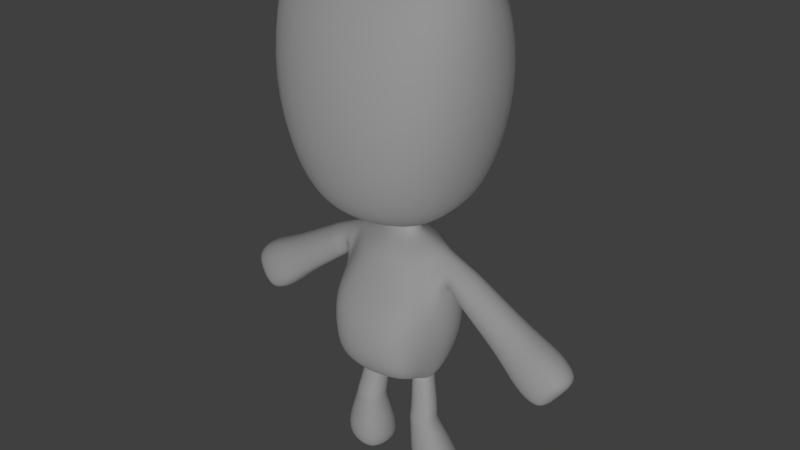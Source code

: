 # Source: chr_gameEngineAnim3.blend  (saved by Blender 2.68.0; exported with 4.5.12 LTS)
import bpy
from mathutils import Matrix  # noqa: F401  (used for matrix-valued properties, if any)

bpy.ops.wm.read_factory_settings(use_empty=True)
scene = bpy.context.scene
scene.name = 'Scene'

# ---- collections
col_collection_1 = bpy.data.collections.new('Collection 1'); scene.collection.children.link(col_collection_1)

# ---- materials (node trees are filled in below, after node groups)
mat_material = bpy.data.materials.new('Material')
mat_material.alpha_threshold = 0.0
mat_material.use_transparent_shadow = False
mat_material.roughness = 0.5
mat_material.line_color = (0.0, 0.0, 0.0, 1.0)

# ---- material node trees

# ---- world
world_world = bpy.data.worlds.new('World'); scene.world = world_world
world_world.color = (0.05088, 0.05088, 0.05088)
world_world.use_sun_shadow = False
world_world.sun_shadow_jitter_overblur = 0.0
world_world.cycles.sampling_method = 'MANUAL'
world_world.cycles.sample_map_resolution = 256

# ---- lights
light_sun = bpy.data.lights.new('Sun', 'SUN')
light_sun.transmission_factor = 0.0
light_sun.angle = 0.1993
light_sun.energy = 1.0
light_sun.shadow_buffer_clip_start = 0.5
light_sun.shadow_soft_size = 0.1
light_sun.shadow_cascade_max_distance = 1000.0
light_sun.cycles.use_multiple_importance_sampling = False

# ---- meshes
me_cube = bpy.data.meshes.new('Cube')
me_cube.from_pydata([(0.404, 0.3604, 1.438), (0.4285, -0.522, 1.397), (0.3265, 0.2107, 2.611), (0.3597, -0.2957, 2.509), (0.4398, 0.1083, 1.275), (0.4549, -0.05519, 1.268), (0.4349, -0.206, 1.265), (0.2649, 0.4176, 1.365), (0.4616, 0.3604, 1.784), (0.5015, 0.2661, 2.128), (0.4111, 0.3137, 2.366), (0.2806, -0.5837, 1.344), (0.4817, -0.5502, 1.738), (0.4793, -0.5552, 2.077), (0.4332, -0.3871, 2.287), (0.4155, 0.1369, 2.672), (0.4642, -0.02219, 2.715), (0.4288, -0.1936, 2.637), (0.2379, 0.268, 2.664), (0.2622, -0.3574, 2.562), (0.2739, 0.1319, 1.221), (0.285, -0.1965, 1.217), (0.2427, 0.1369, 2.726), (0.2915, -0.02219, 2.768), (0.256, -0.1936, 2.69), (0.5412, 0.502, 3.154), (0.5856, 0.1845, 1.743), (0.6343, -0.02219, 1.743), (0.5989, -0.2465, 1.743), (0.5856, 0.1845, 2.128), (0.6343, -0.02219, 2.128), (0.5989, -0.2465, 2.128), (0.4934, 0.2288, 2.363), (0.5843, -0.02277, 2.649), (0.5098, -0.2506, 2.3), (0.2729, -0.7074, 1.71), (0.2782, -0.6416, 2.07), (0.2782, -0.4488, 2.352), (0.2649, 0.3709, 2.431), (0.2649, 0.3233, 2.046), (0.2649, 0.4397, 1.703), (0.1387, 0.06729, 2.923), (0.1638, -0.01562, 2.938), (0.1456, -0.104, 2.909), (0.6652, 0.6694, 3.504), (0.3464, 0.2168, 2.997), (0.4188, -0.02257, 3.035), (0.3662, -0.2754, 2.939), (0.9083, 0.6801, 4.229), (0.7374, -0.02943, 3.167), (0.5994, -0.5658, 3.081), (0.9267, 0.4863, 5.059), (1.014, -0.05807, 3.588), (0.7319, -0.8065, 3.375), (0.7847, 0.1212, 5.536), (1.206, -0.1306, 4.348), (0.9217, -0.9505, 4.009), (1.172, -0.2101, 5.175), (0.9305, -0.8872, 4.888), (0.553, 0.06566, 2.631), (0.8984, -0.2546, 5.597), (0.8157, -0.6517, 5.446), (0.1374, 0.0614, 2.772), (0.147, -0.1174, 2.753), (0.1726, -0.02472, 2.795), (0.4868, 0.08438, 2.653), (0.5221, -0.02243, 2.679), (0.4935, -0.1375, 2.629), (0.5668, 0.1163, 2.278), (0.5994, -0.02243, 2.275), (0.5757, -0.173, 2.277), (0.5459, 0.1996, 2.481), (0.6969, -0.02369, 2.599), (0.573, -0.2286, 2.458), (0.5562, -0.118, 2.61), (0.584, 0.0921, 2.315), (0.6105, -0.02277, 2.31), (0.5913, -0.1474, 2.314), (0.5864, 0.1754, 2.494), (0.8973, -0.02827, 2.503), (0.608, -0.2091, 2.48), (0.6674, 0.0505, 2.593), (0.6648, -0.1036, 2.575), (0.6137, 0.07269, 2.332), (0.6336, -0.02369, 2.321), (0.6191, -0.1283, 2.329), (0.6553, 0.156, 2.488), (0.8973, -0.02827, 2.503), (0.6662, -0.1947, 2.483), (0.8617, 0.05922, 2.505), (0.8534, -0.1225, 2.486), (0.7209, 0.08539, 2.225), (0.7401, -0.02827, 2.206), (0.7261, -0.1516, 2.22), (0.8007, 0.1687, 2.392), (1.454, -0.03358, 2.187), (0.7993, -0.2136, 2.386), (0.8617, 0.05922, 2.505), (0.8534, -0.1225, 2.486), (0.7209, 0.08539, 2.225), (0.7401, -0.02827, 2.206), (0.7261, -0.1516, 2.22), (0.8007, 0.1687, 2.392), (1.875, -0.04032, 1.989), (0.7993, -0.2136, 2.386), (1.41, 0.07602, 2.195), (1.396, -0.1515, 2.175), (1.18, 0.107, 1.877), (1.2, -0.03546, 1.851), (1.185, -0.1896, 1.872), (1.299, 0.1911, 2.063), (2.031, -0.04401, 1.82), (1.284, -0.2436, 2.056), (1.817, 0.1051, 2.0), (1.798, -0.1968, 1.973), (1.512, 0.1462, 1.577), (1.539, -0.04282, 1.543), (1.519, -0.2474, 1.57), (1.661, 0.2306, 1.812), (1.634, -0.2892, 1.792), (1.983, 0.07717, 1.829), (1.967, -0.1744, 1.807), (1.728, 0.1114, 1.477), (1.75, -0.04609, 1.448), (1.734, -0.2165, 1.471), (1.857, 0.1956, 1.679), (1.854, -0.04514, 1.612), (1.838, -0.2666, 1.667), (1.147, 0.06796, 2.344), (1.051, -0.2292, 2.214), (1.136, -0.1376, 2.324), (1.187, -0.03103, 2.339), (0.9794, -0.03201, 2.021), (0.9649, -0.1714, 2.039), (0.9598, 0.09661, 2.044), (1.06, 0.1804, 2.221), (0.3841, 0.03423, 1.237), (0.4141, -0.06082, 1.237), (0.3884, -0.1454, 1.225), (0.2899, 0.08708, 1.204), (0.2055, -0.1565, 1.193), (0.1797, 0.06456, 1.204), (0.3047, -0.03629, 1.118), (0.1528, -0.06212, 1.205), (0.2963, -0.1771, 1.201), (1.346, 0.1266, 1.727), (1.369, -0.03914, 1.697), (1.352, -0.2185, 1.721), (1.459, -0.2664, 1.924), (1.48, 0.2109, 1.937), (1.614, 0.09057, 2.098), (1.597, -0.1742, 2.074), (1.664, -0.03695, 2.088), (0.3876, 0.01374, 1.176), (0.4184, -0.07099, 1.193), (0.3953, -0.1525, 1.198), (0.2992, 0.05266, 1.138), (0.2155, -0.1698, 1.169), (0.1963, 0.03348, 1.141), (0.3047, -0.03629, 1.118), (0.1666, -0.07871, 1.163), (0.3047, -0.188, 1.181), (0.4555, -0.006976, 0.8527), (0.4938, -0.1096, 0.8516), (0.4663, -0.208, 0.8401), (0.3497, 0.04396, 0.8194), (0.2475, -0.2227, 0.8016), (0.2274, 0.0218, 0.8178), (0.658, 0.1654, 0.2214), (0.1891, -0.1125, 0.8143), (0.356, -0.2472, 0.8123), (0.4858, -0.007243, 0.686), (0.5273, -0.121, 0.6881), (0.4972, -0.229, 0.6766), (0.3689, 0.05144, 0.6452), (0.2582, -0.245, 0.6347), (0.2339, 0.02586, 0.6454), (0.6149, 0.1465, 0.01151), (0.194, -0.1243, 0.6473), (0.3768, -0.2717, 0.6465), (0.7325, -0.03601, 0.2244), (0.6797, -0.2271, 0.2024), (0.4513, 0.2748, 0.1458), (0.2533, -0.2549, 0.1267), (0.2118, 0.227, 0.1477), (0.1398, -0.043, 0.1528), (0.465, -0.3024, 0.1474), (0.6647, 0.01157, 0.01365), (0.6292, -0.1172, -0.0002729), (0.4765, 0.2155, -0.03636), (0.3443, -0.1364, -0.05034), (0.3166, 0.1855, -0.03643), (0.4816, 0.01875, -0.04165), (0.2681, 0.007724, -0.0349), (0.4857, -0.1683, -0.03639), (0.3603, -0.2795, 0.7322), (0.1895, -0.1421, 0.733), (0.2268, -0.002647, 0.732), (0.3527, 0.02095, 0.7325), (0.2496, -0.2547, 0.7212), (0.5008, -0.1393, 0.7715), (0.4727, -0.2397, 0.7605), (0.4619, -0.03333, 0.7699), (0.1611, -0.07033, 1.184), (0.1903, 0.04655, 1.173), (0.2944, 0.06673, 1.172), (0.3842, 0.02244, 1.206), (0.4151, -0.06586, 1.214), (0.2109, -0.1627, 1.181), (0.3915, -0.1486, 1.211), (0.3005, -0.1822, 1.191), (-0.404, 0.3604, 1.438), (-0.4285, -0.522, 1.397), (-0.3265, 0.2107, 2.611), (-0.3597, -0.2957, 2.509), (-0.4398, 0.1083, 1.275), (-0.4549, -0.05519, 1.268), (-0.4349, -0.206, 1.265), (-0.2649, 0.4176, 1.365), (0.0, 0.4661, 1.365), (-0.4616, 0.3604, 1.784), (-0.5015, 0.2661, 2.128), (-0.4111, 0.3137, 2.366), (-0.2806, -0.5837, 1.344), (0.0, -0.6145, 1.325), (-0.4817, -0.5502, 1.738), (-0.4793, -0.5552, 2.077), (-0.4332, -0.3871, 2.287), (-0.4155, 0.1369, 2.672), (-0.4642, -0.02219, 2.715), (-0.4288, -0.1936, 2.637), (-0.2379, 0.268, 2.664), (0.0, 0.3165, 2.711), (-0.2622, -0.3574, 2.562), (0.0, -0.3882, 2.609), (-0.2739, 0.1319, 1.221), (0.0, 0.1825, 1.219), (0.0, -0.05314, 1.222), (-0.285, -0.1965, 1.217), (0.0, -0.2533, 1.215), (-0.2427, 0.1369, 2.726), (-0.2915, -0.02219, 2.768), (-0.256, -0.1936, 2.69), (0.0, 0.1854, 2.773), (-0.5412, 0.502, 3.154), (0.0, -0.2245, 2.737), (-0.5856, 0.1845, 1.743), (-0.6343, -0.02219, 1.743), (-0.5989, -0.2465, 1.743), (-0.5856, 0.1845, 2.128), (-0.6343, -0.02219, 2.128), (-0.5989, -0.2465, 2.128), (-0.4934, 0.2288, 2.363), (-0.5843, -0.02277, 2.649), (-0.5098, -0.2506, 2.3), (-0.2729, -0.7074, 1.71), (0.0, -0.7382, 1.71), (-0.2782, -0.6416, 2.07), (0.0, -0.6724, 2.07), (-0.2782, -0.4488, 2.352), (0.0, -0.4796, 2.352), (-0.2649, 0.3709, 2.431), (0.0, 0.4194, 2.431), (-0.2649, 0.3233, 2.046), (0.0, 0.3718, 2.046), (-0.2649, 0.4397, 1.703), (0.0, 0.4881, 1.703), (-0.1387, 0.06729, 2.923), (-0.1638, -0.01562, 2.938), (-0.1456, -0.104, 2.909), (0.0, 0.09185, 2.944), (-0.6652, 0.6694, 3.504), (0.0, -0.12, 2.927), (-0.3464, 0.2168, 2.997), (-0.4188, -0.02257, 3.035), (-0.3662, -0.2754, 2.939), (0.0, 0.3163, 3.033), (-0.9083, 0.6801, 4.229), (0.0, -0.3234, 2.99), (-0.7374, -0.02943, 3.167), (-0.5994, -0.5658, 3.081), (0.0, 0.646, 3.212), (-0.9267, 0.4863, 5.059), (0.0, -0.7067, 3.015), (-1.014, -0.05807, 3.588), (-0.7319, -0.8065, 3.375), (0.0, 0.8666, 3.603), (-0.7847, 0.1212, 5.536), (0.0, -0.993, 3.254), (-1.206, -0.1306, 4.348), (-0.9217, -0.9505, 4.009), (0.0, 0.9669, 4.438), (0.0, -1.204, 4.087), (-1.172, -0.2101, 5.175), (-0.9305, -0.8872, 4.888), (0.0, 0.704, 5.31), (-0.553, 0.06566, 2.631), (0.0, -1.126, 5.049), (-0.8984, -0.2546, 5.597), (-0.8157, -0.6517, 5.446), (0.0, 0.2203, 5.692), (0.0, -0.2691, 5.749), (0.0, -0.7385, 5.596), (-0.1374, 0.0614, 2.772), (-0.147, -0.1174, 2.753), (0.0, -0.134, 2.778), (-0.1726, -0.02472, 2.795), (0.0, 0.1316, 2.798), (-0.4868, 0.08438, 2.653), (-0.5221, -0.02243, 2.679), (-0.4935, -0.1375, 2.629), (-0.5668, 0.1163, 2.278), (-0.5994, -0.02243, 2.275), (-0.5757, -0.173, 2.277), (-0.5459, 0.1996, 2.481), (-0.6969, -0.02369, 2.599), (-0.573, -0.2286, 2.458), (-0.5562, -0.118, 2.61), (-0.584, 0.0921, 2.315), (-0.6105, -0.02277, 2.31), (-0.5913, -0.1474, 2.314), (-0.5864, 0.1754, 2.494), (-0.8973, -0.02827, 2.503), (-0.608, -0.2091, 2.48), (-0.6674, 0.0505, 2.593), (-0.6648, -0.1036, 2.575), (-0.6137, 0.07269, 2.332), (-0.6336, -0.02369, 2.321), (-0.6191, -0.1283, 2.329), (-0.6553, 0.156, 2.488), (-0.8973, -0.02827, 2.503), (-0.6662, -0.1947, 2.483), (-0.8617, 0.05922, 2.505), (-0.8534, -0.1225, 2.486), (-0.7209, 0.08539, 2.225), (-0.7401, -0.02827, 2.206), (-0.7261, -0.1516, 2.22), (-0.8007, 0.1687, 2.392), (-1.454, -0.03358, 2.187), (-0.7993, -0.2136, 2.386), (-0.8617, 0.05922, 2.505), (-0.8534, -0.1225, 2.486), (-0.7209, 0.08539, 2.225), (-0.7401, -0.02827, 2.206), (-0.7261, -0.1516, 2.22), (-0.8007, 0.1687, 2.392), (-1.875, -0.04032, 1.989), (-0.7993, -0.2136, 2.386), (-1.41, 0.07602, 2.195), (-1.396, -0.1515, 2.175), (-1.18, 0.107, 1.877), (-1.2, -0.03546, 1.851), (-1.185, -0.1896, 1.872), (-1.299, 0.1911, 2.063), (-2.031, -0.04401, 1.82), (-1.284, -0.2436, 2.056), (-1.817, 0.1051, 2.0), (-1.798, -0.1968, 1.973), (-1.512, 0.1462, 1.577), (-1.539, -0.04282, 1.543), (-1.519, -0.2474, 1.57), (-1.661, 0.2306, 1.812), (-1.634, -0.2892, 1.792), (-1.983, 0.07717, 1.829), (-1.967, -0.1744, 1.807), (-1.728, 0.1114, 1.477), (-1.75, -0.04609, 1.448), (-1.734, -0.2165, 1.471), (-1.857, 0.1956, 1.679), (-1.854, -0.04514, 1.612), (-1.838, -0.2666, 1.667), (-1.147, 0.06796, 2.344), (-1.051, -0.2292, 2.214), (-1.136, -0.1376, 2.324), (-1.187, -0.03103, 2.339), (-0.9794, -0.03201, 2.021), (-0.9649, -0.1714, 2.039), (-0.9598, 0.09661, 2.044), (-1.06, 0.1804, 2.221), (-0.3841, 0.03423, 1.237), (-0.4141, -0.06082, 1.237), (-0.3884, -0.1454, 1.225), (-0.2899, 0.08708, 1.204), (-0.2055, -0.1565, 1.193), (-0.1797, 0.06456, 1.204), (-0.3047, -0.03629, 1.118), (-0.1528, -0.06212, 1.205), (-0.2963, -0.1771, 1.201), (-1.346, 0.1266, 1.727), (-1.369, -0.03914, 1.697), (-1.352, -0.2185, 1.721), (-1.459, -0.2664, 1.924), (-1.48, 0.2109, 1.937), (-1.614, 0.09057, 2.098), (-1.597, -0.1742, 2.074), (-1.664, -0.03695, 2.088), (-0.3876, 0.01374, 1.176), (-0.4184, -0.07099, 1.193), (-0.3953, -0.1525, 1.198), (-0.2992, 0.05266, 1.138), (-0.2155, -0.1698, 1.169), (-0.1963, 0.03348, 1.141), (-0.3047, -0.03629, 1.118), (-0.1666, -0.07871, 1.163), (-0.3047, -0.188, 1.181), (-0.4555, -0.006976, 0.8527), (-0.4938, -0.1096, 0.8516), (-0.4663, -0.208, 0.8401), (-0.3497, 0.04396, 0.8194), (-0.2475, -0.2227, 0.8016), (-0.2274, 0.0218, 0.8178), (-0.658, 0.1654, 0.2214), (-0.1891, -0.1125, 0.8143), (-0.356, -0.2472, 0.8123), (-0.4858, -0.007243, 0.686), (-0.5273, -0.121, 0.6881), (-0.4972, -0.229, 0.6766), (-0.3689, 0.05144, 0.6452), (-0.2582, -0.245, 0.6347), (-0.2339, 0.02586, 0.6454), (-0.6149, 0.1465, 0.01151), (-0.194, -0.1243, 0.6473), (-0.3768, -0.2717, 0.6465), (-0.7325, -0.03601, 0.2244), (-0.6797, -0.2271, 0.2024), (-0.4513, 0.2748, 0.1458), (-0.2533, -0.2549, 0.1267), (-0.2118, 0.227, 0.1477), (-0.1398, -0.043, 0.1528), (-0.465, -0.3024, 0.1474), (-0.6647, 0.01157, 0.01365), (-0.6292, -0.1172, -0.0002729), (-0.4765, 0.2155, -0.03636), (-0.3443, -0.1364, -0.05034), (-0.3166, 0.1855, -0.03643), (-0.4816, 0.01875, -0.04165), (-0.2681, 0.007724, -0.0349), (-0.4857, -0.1683, -0.03639), (-0.3603, -0.2795, 0.7322), (-0.1895, -0.1421, 0.733), (-0.2268, -0.002647, 0.732), (-0.3527, 0.02095, 0.7325), (-0.2496, -0.2547, 0.7212), (-0.5008, -0.1393, 0.7715), (-0.4727, -0.2397, 0.7605), (-0.4619, -0.03333, 0.7699), (-0.1611, -0.07033, 1.184), (-0.1903, 0.04655, 1.173), (-0.2944, 0.06673, 1.172), (-0.3842, 0.02244, 1.206), (-0.4151, -0.06586, 1.214), (-0.2109, -0.1627, 1.181), (-0.3915, -0.1486, 1.211), (-0.3005, -0.1822, 1.191)], [(159, 142), (402, 385)], [(34, 17, 3, 14), (0, 4, 20, 7), (7, 20, 236, 219), (140, 144, 21, 239), (237, 236, 141, 143), (138, 137, 5, 6), (20, 4, 136, 139), (6, 1, 11, 21), (21, 11, 224, 239), (17, 24, 19, 3), (24, 245, 234, 19), (2, 18, 22, 15), (15, 22, 23, 16), (16, 23, 24, 17), (18, 232, 243, 22), (64, 62, 41, 42), (305, 63, 43, 272), (6, 28, 12, 1), (28, 31, 13, 12), (31, 34, 14, 13), (0, 8, 26, 4), (4, 26, 27, 5), (5, 27, 28, 6), (8, 9, 29, 26), (26, 29, 30, 27), (27, 30, 31, 28), (9, 10, 32, 29), (31, 30, 69, 70), (65, 71, 32, 15), (10, 2, 15, 32), (71, 68, 29, 32), (67, 66, 16, 17), (1, 12, 35, 11), (11, 35, 256, 224), (12, 13, 36, 35), (35, 36, 258, 256), (13, 14, 37, 36), (36, 37, 260, 258), (14, 3, 19, 37), (37, 19, 234, 260), (2, 10, 38, 18), (18, 38, 262, 232), (10, 9, 39, 38), (38, 39, 264, 262), (9, 8, 40, 39), (39, 40, 266, 264), (8, 0, 7, 40), (40, 7, 219, 266), (276, 45, 41, 270), (43, 42, 46, 47), (307, 62, 22, 243), (63, 64, 42, 43), (47, 46, 49, 50), (278, 47, 50, 283), (42, 41, 45, 46), (272, 43, 47, 278), (50, 49, 52, 53), (283, 50, 53, 288), (281, 25, 45, 276), (46, 45, 25, 49), (291, 48, 44, 286), (53, 52, 55, 56), (49, 25, 44, 52), (286, 44, 25, 281), (56, 55, 57, 58), (292, 56, 58, 297), (288, 53, 56, 292), (52, 44, 48, 55), (297, 58, 61, 302), (300, 54, 51, 295), (295, 51, 48, 291), (55, 48, 51, 57), (54, 300, 301, 60), (60, 301, 302, 61), (57, 51, 54, 60), (58, 57, 60, 61), (23, 22, 62, 64), (245, 24, 63, 305), (270, 41, 62, 307), (24, 23, 64, 63), (59, 78, 71, 65), (78, 75, 68, 71), (70, 69, 76, 77), (33, 59, 65, 66), (66, 65, 15, 16), (34, 31, 70, 73), (17, 34, 73, 67), (30, 29, 68, 69), (72, 81, 59, 33), (74, 80, 88, 82), (82, 72, 33, 74), (80, 77, 85, 88), (69, 68, 75, 76), (73, 70, 77, 80), (74, 33, 66, 67), (67, 73, 80, 74), (90, 79, 72, 82), (88, 85, 93, 96), (84, 83, 91, 92), (89, 94, 86, 81), (77, 76, 84, 85), (86, 83, 75, 78), (81, 86, 78, 59), (76, 75, 83, 84), (97, 102, 94, 89), (102, 99, 91, 94), (93, 92, 100, 101), (87, 97, 89, 79), (82, 88, 96, 90), (79, 89, 81, 72), (85, 84, 92, 93), (94, 91, 83, 86), (133, 132, 108, 109), (131, 128, 97, 87), (130, 129, 112, 106), (130, 131, 87, 98), (92, 91, 99, 100), (96, 93, 101, 104), (98, 87, 79, 90), (90, 96, 104, 98), (151, 148, 119, 114), (151, 152, 95, 106), (148, 147, 117, 119), (146, 145, 115, 116), (135, 134, 99, 102), (128, 135, 102, 97), (132, 134, 107, 108), (129, 133, 109, 112), (116, 115, 122, 123), (120, 125, 118, 113), (125, 122, 115, 118), (117, 116, 123, 124), (152, 150, 105, 95), (147, 146, 116, 117), (149, 145, 107, 110), (150, 149, 110, 105), (122, 125, 126, 123), (123, 126, 127, 124), (125, 120, 111, 126), (126, 111, 121, 127), (119, 117, 124, 127), (121, 111, 103, 114), (114, 119, 127, 121), (111, 120, 113, 103), (101, 100, 132, 133), (95, 105, 128, 131), (98, 104, 129, 130), (106, 95, 131, 130), (110, 107, 134, 135), (105, 110, 135, 128), (100, 99, 134, 132), (104, 101, 133, 129), (118, 115, 145, 149), (113, 118, 149, 150), (109, 108, 146, 147), (137, 136, 4, 5), (112, 109, 147, 148), (108, 107, 145, 146), (204, 205, 156, 158), (103, 113, 150, 152), (236, 20, 139, 141), (207, 206, 136, 137), (106, 112, 148, 151), (239, 237, 143, 140), (114, 103, 152, 151), (203, 204, 158, 160), (205, 206, 153, 156), (144, 138, 6, 21), (164, 163, 154, 155), (166, 170, 161, 157), (160, 158, 167, 169), (158, 156, 165, 167), (208, 203, 160, 157), (209, 207, 137, 138), (208, 210, 144, 140), (210, 209, 138, 144), (201, 200, 163, 164), (199, 195, 170, 166), (196, 197, 176, 178), (197, 198, 174, 176), (170, 164, 155, 161), (156, 153, 162, 165), (163, 162, 153, 154), (157, 160, 169, 166), (178, 176, 184, 185), (176, 174, 182, 184), (175, 178, 185, 183), (180, 168, 171, 172), (195, 201, 164, 170), (198, 202, 171, 174), (200, 202, 162, 163), (199, 196, 178, 175), (183, 185, 193, 190), (187, 177, 168, 180), (182, 168, 177, 189), (194, 188, 181, 186), (183, 186, 179, 175), (181, 180, 172, 173), (186, 181, 173, 179), (174, 171, 168, 182), (177, 187, 192, 189), (192, 194, 190, 193), (187, 188, 194, 192), (189, 192, 193, 191), (184, 182, 189, 191), (185, 184, 191, 193), (190, 194, 186, 183), (188, 187, 180, 181), (173, 172, 200, 201), (175, 179, 195, 199), (169, 167, 197, 196), (167, 165, 198, 197), (179, 173, 201, 195), (165, 162, 202, 198), (172, 171, 202, 200), (166, 169, 196, 199), (141, 139, 205, 204), (154, 153, 206, 207), (143, 141, 204, 203), (139, 136, 206, 205), (140, 143, 203, 208), (155, 154, 207, 209), (157, 161, 210, 208), (161, 155, 209, 210), (254, 227, 214, 230), (211, 218, 235, 215), (218, 219, 236, 235), (383, 239, 238, 387), (237, 386, 384, 236), (381, 217, 216, 380), (235, 382, 379, 215), (217, 238, 223, 212), (238, 239, 224, 223), (230, 214, 233, 242), (242, 233, 234, 245), (213, 228, 240, 231), (228, 229, 241, 240), (229, 230, 242, 241), (231, 240, 243, 232), (306, 268, 267, 303), (305, 272, 269, 304), (217, 212, 225, 248), (248, 225, 226, 251), (251, 226, 227, 254), (211, 215, 246, 220), (215, 216, 247, 246), (216, 217, 248, 247), (220, 246, 249, 221), (246, 247, 250, 249), (247, 248, 251, 250), (221, 249, 252, 222), (251, 313, 312, 250), (308, 228, 252, 314), (222, 252, 228, 213), (314, 252, 249, 311), (310, 230, 229, 309), (212, 223, 255, 225), (223, 224, 256, 255), (225, 255, 257, 226), (255, 256, 258, 257), (226, 257, 259, 227), (257, 258, 260, 259), (227, 259, 233, 214), (259, 260, 234, 233), (213, 231, 261, 222), (231, 232, 262, 261), (222, 261, 263, 221), (261, 262, 264, 263), (221, 263, 265, 220), (263, 264, 266, 265), (220, 265, 218, 211), (265, 266, 219, 218), (276, 270, 267, 273), (269, 275, 274, 268), (307, 243, 240, 303), (304, 269, 268, 306), (275, 280, 279, 274), (278, 283, 280, 275), (268, 274, 273, 267), (272, 278, 275, 269), (280, 285, 284, 279), (283, 288, 285, 280), (281, 276, 273, 244), (274, 279, 244, 273), (291, 286, 271, 277), (285, 290, 289, 284), (279, 284, 271, 244), (286, 281, 244, 271), (290, 294, 293, 289), (292, 297, 294, 290), (288, 292, 290, 285), (284, 289, 277, 271), (297, 302, 299, 294), (300, 295, 282, 287), (295, 291, 277, 282), (289, 293, 282, 277), (287, 298, 301, 300), (298, 299, 302, 301), (293, 298, 287, 282), (294, 299, 298, 293), (241, 306, 303, 240), (245, 305, 304, 242), (270, 307, 303, 267), (242, 304, 306, 241), (296, 308, 314, 321), (321, 314, 311, 318), (313, 320, 319, 312), (253, 309, 308, 296), (309, 229, 228, 308), (254, 316, 313, 251), (230, 310, 316, 254), (250, 312, 311, 249), (315, 253, 296, 324), (317, 325, 331, 323), (325, 317, 253, 315), (323, 331, 328, 320), (312, 319, 318, 311), (316, 323, 320, 313), (317, 310, 309, 253), (310, 317, 323, 316), (333, 325, 315, 322), (331, 339, 336, 328), (327, 335, 334, 326), (332, 324, 329, 337), (320, 328, 327, 319), (329, 321, 318, 326), (324, 296, 321, 329), (319, 327, 326, 318), (340, 332, 337, 345), (345, 337, 334, 342), (336, 344, 343, 335), (330, 322, 332, 340), (325, 333, 339, 331), (322, 315, 324, 332), (328, 336, 335, 327), (337, 329, 326, 334), (376, 352, 351, 375), (374, 330, 340, 371), (373, 349, 355, 372), (373, 341, 330, 374), (335, 343, 342, 334), (339, 347, 344, 336), (341, 333, 322, 330), (333, 341, 347, 339), (394, 357, 362, 391), (394, 349, 338, 395), (391, 362, 360, 390), (389, 359, 358, 388), (378, 345, 342, 377), (371, 340, 345, 378), (375, 351, 350, 377), (372, 355, 352, 376), (359, 366, 365, 358), (363, 356, 361, 368), (368, 361, 358, 365), (360, 367, 366, 359), (395, 338, 348, 393), (390, 360, 359, 389), (392, 353, 350, 388), (393, 348, 353, 392), (365, 366, 369, 368), (366, 367, 370, 369), (368, 369, 354, 363), (369, 370, 364, 354), (362, 370, 367, 360), (364, 357, 346, 354), (357, 364, 370, 362), (354, 346, 356, 363), (344, 376, 375, 343), (338, 374, 371, 348), (341, 373, 372, 347), (349, 373, 374, 338), (353, 378, 377, 350), (348, 371, 378, 353), (343, 375, 377, 342), (347, 372, 376, 344), (361, 392, 388, 358), (356, 393, 392, 361), (352, 390, 389, 351), (380, 216, 215, 379), (355, 391, 390, 352), (351, 389, 388, 350), (447, 401, 399, 448), (346, 395, 393, 356), (236, 384, 382, 235), (450, 380, 379, 449), (349, 394, 391, 355), (239, 383, 386, 237), (357, 394, 395, 346), (446, 403, 401, 447), (448, 399, 396, 449), (387, 238, 217, 381), (407, 398, 397, 406), (409, 400, 404, 413), (403, 412, 410, 401), (401, 410, 408, 399), (451, 400, 403, 446), (452, 381, 380, 450), (451, 383, 387, 453), (453, 387, 381, 452), (444, 407, 406, 443), (442, 409, 413, 438), (439, 421, 419, 440), (440, 419, 417, 441), (413, 404, 398, 407), (399, 408, 405, 396), (406, 397, 396, 405), (400, 409, 412, 403), (421, 428, 427, 419), (419, 427, 425, 417), (418, 426, 428, 421), (423, 415, 414, 411), (438, 413, 407, 444), (441, 417, 414, 445), (443, 406, 405, 445), (442, 418, 421, 439), (426, 433, 436, 428), (430, 423, 411, 420), (425, 432, 420, 411), (437, 429, 424, 431), (426, 418, 422, 429), (424, 416, 415, 423), (429, 422, 416, 424), (417, 425, 411, 414), (420, 432, 435, 430), (435, 436, 433, 437), (430, 435, 437, 431), (432, 434, 436, 435), (427, 434, 432, 425), (428, 436, 434, 427), (433, 426, 429, 437), (431, 424, 423, 430), (416, 444, 443, 415), (418, 442, 438, 422), (412, 439, 440, 410), (410, 440, 441, 408), (422, 438, 444, 416), (408, 441, 445, 405), (415, 443, 445, 414), (409, 442, 439, 412), (384, 447, 448, 382), (397, 450, 449, 396), (386, 446, 447, 384), (382, 448, 449, 379), (383, 451, 446, 386), (398, 452, 450, 397), (400, 451, 453, 404), (404, 453, 452, 398)])
me_cube.polygons.foreach_set('use_smooth', [True] * 448)
_uv = me_cube.uv_layers.new(name='UVMap')
_uv.uv.foreach_set('vector', [0.8133, 0.05456, 0.8789, 0.065, 0.8502, 0.08319, 0.8086, 0.07929, 0.9106, 0.3571, 0.9415, 0.34, 0.9514, 0.3629, 0.9152, 0.3724, 0.9152, 0.3724, 0.9514, 0.3629, 0.9483, 0.3992, 0.9135, 0.3986, 0.6513, 0.1181, 0.6593, 0.1035, 0.6631, 0.1068, 0.6667, 0.1455, 0.9787, 0.4004, 0.9483, 0.3992, 0.9633, 0.3755, 0.9804, 0.3796, 0.6638, 0.08588, 0.6598, 0.07236, 0.666, 0.06707, 0.6764, 0.08527, 0.9514, 0.3629, 0.9415, 0.34, 0.9552, 0.3395, 0.9588, 0.3584, 0.6764, 0.08527, 0.7093, 0.1043, 0.7078, 0.1185, 0.6631, 0.1068, 0.6631, 0.1068, 0.7078, 0.1185, 0.7075, 0.1437, 0.6667, 0.1455, 0.8789, 0.065, 0.8923, 0.1001, 0.8545, 0.1044, 0.8502, 0.08319, 0.8923, 0.1001, 0.8932, 0.1495, 0.8585, 0.1461, 0.8545, 0.1044, 0.7555, 0.3513, 0.7529, 0.3683, 0.732, 0.3621, 0.743, 0.3348, 0.743, 0.3348, 0.732, 0.3621, 0.7081, 0.3468, 0.7198, 0.3187, 0.9161, 0.04657, 0.9319, 0.08348, 0.8923, 0.1001, 0.8789, 0.065, 0.7529, 0.3683, 0.7501, 0.4018, 0.7289, 0.4027, 0.732, 0.3621, 0.3116, 0.1703, 0.3743, 0.1539, 0.4105, 0.2458, 0.3613, 0.2801, 0.1125, 0.2979, 0.1863, 0.1475, 0.2906, 0.3077, 0.2071, 0.3705, 0.6764, 0.08527, 0.7333, 0.05804, 0.7418, 0.09373, 0.7093, 0.1043, 0.7333, 0.05804, 0.7833, 0.05025, 0.7777, 0.09058, 0.7418, 0.09373, 0.7833, 0.05025, 0.8133, 0.05456, 0.8086, 0.07929, 0.7777, 0.09058, 0.9106, 0.3571, 0.8734, 0.3462, 0.8821, 0.3214, 0.9415, 0.34, 0.9415, 0.34, 0.8821, 0.3214, 0.8891, 0.2948, 0.9527, 0.3213, 0.666, 0.06707, 0.724, 0.03004, 0.7333, 0.05804, 0.6764, 0.08527, 0.8734, 0.3462, 0.8305, 0.3322, 0.8321, 0.3159, 0.8821, 0.3214, 0.8821, 0.3214, 0.8321, 0.3159, 0.8354, 0.2863, 0.8891, 0.2948, 0.724, 0.03004, 0.778, 0.01783, 0.7833, 0.05025, 0.7333, 0.05804, 0.8305, 0.3322, 0.7964, 0.344, 0.7955, 0.3264, 0.8321, 0.3159, 0.7833, 0.05025, 0.778, 0.01783, 0.8012, 0.01445, 0.8058, 0.03755, 0.7414, 0.3202, 0.7767, 0.3162, 0.7955, 0.3264, 0.743, 0.3348, 0.7964, 0.344, 0.7555, 0.3513, 0.743, 0.3348, 0.7955, 0.3264, 0.7767, 0.3162, 0.8103, 0.3059, 0.8321, 0.3159, 0.7955, 0.3264, 0.8828, 0.04781, 0.9081, 0.03331, 0.9161, 0.04657, 0.8789, 0.065, 0.7093, 0.1043, 0.7418, 0.09373, 0.7425, 0.1186, 0.7078, 0.1185, 0.7078, 0.1185, 0.7425, 0.1186, 0.7437, 0.143, 0.7075, 0.1437, 0.7418, 0.09373, 0.7777, 0.09058, 0.7781, 0.1136, 0.7425, 0.1186, 0.7425, 0.1186, 0.7781, 0.1136, 0.7789, 0.143, 0.7437, 0.143, 0.7777, 0.09058, 0.8086, 0.07929, 0.8188, 0.1049, 0.7781, 0.1136, 0.7781, 0.1136, 0.8188, 0.1049, 0.8192, 0.1438, 0.7789, 0.143, 0.8086, 0.07929, 0.8502, 0.08319, 0.8545, 0.1044, 0.8188, 0.1049, 0.8188, 0.1049, 0.8545, 0.1044, 0.8585, 0.1461, 0.8192, 0.1438, 0.7555, 0.3513, 0.7964, 0.344, 0.7878, 0.3658, 0.7529, 0.3683, 0.7529, 0.3683, 0.7878, 0.3658, 0.7889, 0.4004, 0.7501, 0.4018, 0.7964, 0.344, 0.8305, 0.3322, 0.8382, 0.3652, 0.7878, 0.3658, 0.7878, 0.3658, 0.8382, 0.3652, 0.8382, 0.3992, 0.7889, 0.4004, 0.8305, 0.3322, 0.8734, 0.3462, 0.8805, 0.3703, 0.8382, 0.3652, 0.8382, 0.3652, 0.8805, 0.3703, 0.8798, 0.3987, 0.8382, 0.3992, 0.8734, 0.3462, 0.9106, 0.3571, 0.9152, 0.3724, 0.8805, 0.3703, 0.8805, 0.3703, 0.9152, 0.3724, 0.9135, 0.3986, 0.8798, 0.3987, 0.5156, 0.2558, 0.4498, 0.3218, 0.4105, 0.2458, 0.465, 0.2172, 0.2906, 0.3077, 0.3613, 0.2801, 0.3978, 0.3552, 0.3433, 0.3961, 0.7182, 0.4033, 0.7138, 0.3759, 0.732, 0.3621, 0.7289, 0.4027, 0.1863, 0.1475, 0.3116, 0.1703, 0.3613, 0.2801, 0.2906, 0.3077, 0.3433, 0.3961, 0.3978, 0.3552, 0.4322, 0.4128, 0.3709, 0.4542, 0.2554, 0.4245, 0.3433, 0.3961, 0.3709, 0.4542, 0.2982, 0.4816, 0.3613, 0.2801, 0.4105, 0.2458, 0.4498, 0.3218, 0.3978, 0.3552, 0.2071, 0.3705, 0.2906, 0.3077, 0.3433, 0.3961, 0.2554, 0.4245, 0.3709, 0.4542, 0.4322, 0.4128, 0.4627, 0.4703, 0.3877, 0.4942, 0.2982, 0.4816, 0.3709, 0.4542, 0.3877, 0.4942, 0.3245, 0.5192, 0.5883, 0.3078, 0.5047, 0.3699, 0.4498, 0.3218, 0.5156, 0.2558, 0.3978, 0.3552, 0.4498, 0.3218, 0.5047, 0.3699, 0.4322, 0.4128, 0.6832, 0.5141, 0.5578, 0.5063, 0.5395, 0.4181, 0.6432, 0.3825, 0.3877, 0.4942, 0.4627, 0.4703, 0.4883, 0.5415, 0.4191, 0.544, 0.4322, 0.4128, 0.5047, 0.3699, 0.5395, 0.4181, 0.4627, 0.4703, 0.6432, 0.3825, 0.5395, 0.4181, 0.5047, 0.3699, 0.5883, 0.3078, 0.4191, 0.544, 0.4883, 0.5415, 0.5012, 0.6084, 0.4516, 0.6026, 0.3674, 0.5834, 0.4191, 0.544, 0.4516, 0.6026, 0.408, 0.648, 0.3245, 0.5192, 0.3877, 0.4942, 0.4191, 0.544, 0.3674, 0.5834, 0.4627, 0.4703, 0.5395, 0.4181, 0.5578, 0.5063, 0.4883, 0.5415, 0.408, 0.648, 0.4516, 0.6026, 0.4749, 0.642, 0.4416, 0.7044, 0.5815, 0.7401, 0.5337, 0.6477, 0.5565, 0.5922, 0.658, 0.6547, 0.658, 0.6547, 0.5565, 0.5922, 0.5578, 0.5063, 0.6832, 0.5141, 0.4883, 0.5415, 0.5578, 0.5063, 0.5565, 0.5922, 0.5012, 0.6084, 0.5337, 0.6477, 0.5815, 0.7401, 0.4804, 0.7718, 0.5033, 0.6465, 0.5033, 0.6465, 0.4804, 0.7718, 0.4416, 0.7044, 0.4749, 0.642, 0.5012, 0.6084, 0.5565, 0.5922, 0.5337, 0.6477, 0.5033, 0.6465, 0.4516, 0.6026, 0.5012, 0.6084, 0.5033, 0.6465, 0.4749, 0.642, 0.7081, 0.3468, 0.732, 0.3621, 0.7138, 0.3759, 0.7009, 0.3661, 0.8932, 0.1495, 0.8923, 0.1001, 0.9162, 0.1214, 0.9116, 0.1526, 0.465, 0.2172, 0.4105, 0.2458, 0.3743, 0.1539, 0.4533, 0.1475, 0.8923, 0.1001, 0.9319, 0.08348, 0.943, 0.1113, 0.9162, 0.1214, 0.7267, 0.6485, 0.7568, 0.6869, 0.7499, 0.697, 0.7042, 0.6553, 0.7568, 0.6869, 0.7869, 0.7167, 0.783, 0.723, 0.7499, 0.697, 0.7799, 0.5388, 0.7883, 0.5276, 0.7913, 0.5289, 0.7839, 0.5426, 0.7338, 0.6222, 0.7267, 0.6485, 0.7042, 0.6553, 0.7145, 0.6198, 0.7254, 0.3083, 0.7414, 0.3202, 0.743, 0.3348, 0.7198, 0.3187, 0.8133, 0.05456, 0.7833, 0.05025, 0.8058, 0.03755, 0.8419, 0.03947, 0.8789, 0.065, 0.8133, 0.05456, 0.8419, 0.03947, 0.8828, 0.04781, 0.8354, 0.2863, 0.8321, 0.3159, 0.8103, 0.3059, 0.813, 0.285, 0.7648, 0.6237, 0.7592, 0.6421, 0.7267, 0.6485, 0.7338, 0.6222, 0.7358, 0.5948, 0.766, 0.569, 0.7759, 0.5776, 0.7622, 0.6033, 0.7622, 0.6033, 0.7648, 0.6237, 0.7338, 0.6222, 0.7358, 0.5948, 0.766, 0.569, 0.7839, 0.5426, 0.7896, 0.5455, 0.7759, 0.5776, 0.797, 0.7304, 0.783, 0.723, 0.7869, 0.7167, 0.7996, 0.7276, 0.7625, 0.5606, 0.7799, 0.5388, 0.7839, 0.5426, 0.766, 0.569, 0.7358, 0.5948, 0.7338, 0.6222, 0.7145, 0.6198, 0.7211, 0.5863, 0.7211, 0.5863, 0.7625, 0.5606, 0.766, 0.569, 0.7358, 0.5948, 0.805, 0.6046, 0.8103, 0.623, 0.7648, 0.6237, 0.7622, 0.6033, 0.7759, 0.5776, 0.7896, 0.5455, 0.8176, 0.5476, 0.8082, 0.579, 0.8023, 0.7279, 0.7932, 0.7116, 0.8231, 0.7054, 0.8312, 0.7245, 0.8049, 0.6391, 0.8097, 0.6704, 0.7723, 0.6761, 0.7592, 0.6421, 0.7839, 0.5426, 0.7913, 0.5289, 0.7937, 0.5283, 0.7896, 0.5455, 0.7723, 0.6761, 0.7932, 0.7116, 0.7869, 0.7167, 0.7568, 0.6869, 0.7592, 0.6421, 0.7723, 0.6761, 0.7568, 0.6869, 0.7267, 0.6485, 0.7996, 0.7276, 0.7869, 0.7167, 0.7932, 0.7116, 0.8023, 0.7279, 0.8053, 0.6397, 0.8106, 0.6702, 0.8097, 0.6704, 0.8049, 0.6391, 0.8106, 0.6702, 0.8232, 0.7048, 0.8231, 0.7054, 0.8097, 0.6704, 0.8176, 0.5476, 0.8204, 0.5275, 0.8214, 0.5277, 0.8174, 0.548, 0.8101, 0.6228, 0.8053, 0.6397, 0.8049, 0.6391, 0.8103, 0.623, 0.7622, 0.6033, 0.7759, 0.5776, 0.8082, 0.579, 0.805, 0.6046, 0.8103, 0.623, 0.8049, 0.6391, 0.7592, 0.6421, 0.7648, 0.6237, 0.7896, 0.5455, 0.7937, 0.5283, 0.8204, 0.5275, 0.8176, 0.5476, 0.8097, 0.6704, 0.8231, 0.7054, 0.7932, 0.7116, 0.7723, 0.6761, 0.8655, 0.5535, 0.8718, 0.5329, 0.912, 0.544, 0.9029, 0.5625, 0.8628, 0.6203, 0.8587, 0.6343, 0.8053, 0.6397, 0.8101, 0.6228, 0.8576, 0.605, 0.8575, 0.5819, 0.8935, 0.586, 0.8944, 0.6059, 0.8576, 0.605, 0.8628, 0.6203, 0.8101, 0.6228, 0.8055, 0.6044, 0.8312, 0.7245, 0.8231, 0.7054, 0.8232, 0.7048, 0.832, 0.7239, 0.8082, 0.579, 0.8176, 0.5476, 0.8174, 0.548, 0.8087, 0.5791, 0.8055, 0.6044, 0.8101, 0.6228, 0.8103, 0.623, 0.805, 0.6046, 0.805, 0.6046, 0.8082, 0.579, 0.8087, 0.5791, 0.8055, 0.6044, 0.914, 0.6072, 0.9147, 0.5902, 0.9299, 0.5956, 0.9273, 0.6092, 0.914, 0.6072, 0.917, 0.6169, 0.8986, 0.6181, 0.8944, 0.6059, 0.9147, 0.5902, 0.926, 0.5725, 0.941, 0.5833, 0.9299, 0.5956, 0.9482, 0.674, 0.9329, 0.6628, 0.9466, 0.6487, 0.963, 0.6529, 0.862, 0.661, 0.8733, 0.6921, 0.8232, 0.7048, 0.8106, 0.6702, 0.8587, 0.6343, 0.862, 0.661, 0.8106, 0.6702, 0.8053, 0.6397, 0.8842, 0.7106, 0.8733, 0.6921, 0.9108, 0.6769, 0.9239, 0.6923, 0.8575, 0.5819, 0.8655, 0.5535, 0.9029, 0.5625, 0.8935, 0.586, 0.963, 0.6529, 0.9466, 0.6487, 0.9548, 0.6331, 0.9661, 0.6292, 0.9379, 0.6189, 0.9421, 0.6266, 0.9322, 0.6355, 0.9276, 0.6223, 0.9421, 0.6266, 0.9548, 0.6331, 0.9466, 0.6487, 0.9322, 0.6355, 0.941, 0.5833, 0.9557, 0.5751, 0.9626, 0.5972, 0.9509, 0.5957, 0.917, 0.6169, 0.9149, 0.6257, 0.8957, 0.6293, 0.8986, 0.6181, 0.926, 0.5725, 0.9381, 0.5576, 0.9557, 0.5751, 0.941, 0.5833, 0.9186, 0.6434, 0.9329, 0.6628, 0.9108, 0.6769, 0.8984, 0.6513, 0.9149, 0.6257, 0.9186, 0.6434, 0.8984, 0.6513, 0.8957, 0.6293, 0.9548, 0.6331, 0.9421, 0.6266, 0.9525, 0.6144, 0.9661, 0.6292, 0.9626, 0.5972, 0.9525, 0.6144, 0.9415, 0.6037, 0.9509, 0.5957, 0.9421, 0.6266, 0.9379, 0.6189, 0.9396, 0.6153, 0.9525, 0.6144, 0.9525, 0.6144, 0.9396, 0.6153, 0.9382, 0.6114, 0.9415, 0.6037, 0.9299, 0.5956, 0.941, 0.5833, 0.9509, 0.5957, 0.9415, 0.6037, 0.9382, 0.6114, 0.9396, 0.6153, 0.9294, 0.6162, 0.9273, 0.6092, 0.9273, 0.6092, 0.9299, 0.5956, 0.9415, 0.6037, 0.9382, 0.6114, 0.9396, 0.6153, 0.9379, 0.6189, 0.9276, 0.6223, 0.9294, 0.6162, 0.8174, 0.548, 0.8214, 0.5277, 0.8718, 0.5329, 0.8655, 0.5535, 0.8986, 0.6181, 0.8957, 0.6293, 0.8587, 0.6343, 0.8628, 0.6203, 0.8055, 0.6044, 0.8087, 0.5791, 0.8575, 0.5819, 0.8576, 0.605, 0.8944, 0.6059, 0.8986, 0.6181, 0.8628, 0.6203, 0.8576, 0.605, 0.8984, 0.6513, 0.9108, 0.6769, 0.8733, 0.6921, 0.862, 0.661, 0.8957, 0.6293, 0.8984, 0.6513, 0.862, 0.661, 0.8587, 0.6343, 0.832, 0.7239, 0.8232, 0.7048, 0.8733, 0.6921, 0.8842, 0.7106, 0.8087, 0.5791, 0.8174, 0.548, 0.8655, 0.5535, 0.8575, 0.5819, 0.9322, 0.6355, 0.9466, 0.6487, 0.9329, 0.6628, 0.9186, 0.6434, 0.9276, 0.6223, 0.9322, 0.6355, 0.9186, 0.6434, 0.9149, 0.6257, 0.9029, 0.5625, 0.912, 0.544, 0.9381, 0.5576, 0.926, 0.5725, 0.96, 0.3248, 0.9552, 0.3395, 0.9415, 0.34, 0.9527, 0.3213, 0.8935, 0.586, 0.9029, 0.5625, 0.926, 0.5725, 0.9147, 0.5902, 0.9239, 0.6923, 0.9108, 0.6769, 0.9329, 0.6628, 0.9482, 0.674, 0.7837, 0.7969, 0.7754, 0.8205, 0.7849, 0.8252, 0.7916, 0.7997, 0.9294, 0.6162, 0.9276, 0.6223, 0.9149, 0.6257, 0.917, 0.6169, 0.9483, 0.3992, 0.9514, 0.3629, 0.9588, 0.3584, 0.9633, 0.3755, 0.7637, 0.8791, 0.7585, 0.848, 0.744, 0.844, 0.7562, 0.88, 0.8944, 0.6059, 0.8935, 0.586, 0.9147, 0.5902, 0.914, 0.6072, 0.6667, 0.1455, 0.6401, 0.1489, 0.6388, 0.1272, 0.6513, 0.1181, 0.9273, 0.6092, 0.9294, 0.6162, 0.917, 0.6169, 0.914, 0.6072, 0.7942, 0.7734, 0.7837, 0.7969, 0.7916, 0.7997, 0.7985, 0.7739, 0.7754, 0.8205, 0.7585, 0.848, 0.7713, 0.8514, 0.7849, 0.8252, 0.6593, 0.1035, 0.6638, 0.08588, 0.6764, 0.08527, 0.6631, 0.1068, 0.8531, 0.9014, 0.8501, 0.8846, 0.771, 0.8785, 0.7741, 0.9006, 0.8583, 0.9401, 0.8567, 0.9211, 0.7784, 0.9234, 0.7801, 0.9436, 0.7985, 0.7739, 0.7916, 0.7997, 0.861, 0.8236, 0.8736, 0.7994, 0.7916, 0.7997, 0.7849, 0.8252, 0.8562, 0.8455, 0.861, 0.8236, 0.7772, 0.9451, 0.7745, 0.9679, 0.7793, 0.9661, 0.7801, 0.9436, 0.7706, 0.9012, 0.7637, 0.8791, 0.7562, 0.88, 0.767, 0.9019, 0.7772, 0.9451, 0.7757, 0.9242, 0.7731, 0.9251, 0.7743, 0.9465, 0.7757, 0.9242, 0.7706, 0.9012, 0.767, 0.9019, 0.7731, 0.9251, 0.8662, 0.9042, 0.8641, 0.8887, 0.8501, 0.8846, 0.8531, 0.9014, 0.8718, 0.9359, 0.8695, 0.9205, 0.8567, 0.9211, 0.8583, 0.9401, 0.8893, 0.8053, 0.8778, 0.8273, 0.8909, 0.8355, 0.8976, 0.8173, 0.8778, 0.8273, 0.8723, 0.8492, 0.8864, 0.8536, 0.8909, 0.8355, 0.8567, 0.9211, 0.8531, 0.9014, 0.7741, 0.9006, 0.7784, 0.9234, 0.7849, 0.8252, 0.7713, 0.8514, 0.8486, 0.8656, 0.8562, 0.8455, 0.8501, 0.8846, 0.8486, 0.8656, 0.7713, 0.8514, 0.771, 0.8785, 0.7801, 0.9436, 0.7793, 0.9661, 0.8555, 0.9644, 0.8583, 0.9401, 0.8976, 0.8173, 0.8909, 0.8355, 0.9267, 0.8579, 0.937, 0.8416, 0.8909, 0.8355, 0.8864, 0.8536, 0.923, 0.8684, 0.9267, 0.8579, 0.8843, 0.9338, 0.8881, 0.9515, 0.9403, 0.9343, 0.9278, 0.9177, 0.914, 0.8857, 0.9162, 0.8766, 0.8795, 0.8704, 0.8776, 0.8867, 0.8695, 0.9205, 0.8662, 0.9042, 0.8531, 0.9014, 0.8567, 0.9211, 0.8723, 0.8492, 0.8644, 0.8698, 0.8795, 0.8704, 0.8864, 0.8536, 0.8641, 0.8887, 0.8644, 0.8698, 0.8486, 0.8656, 0.8501, 0.8846, 0.8718, 0.9359, 0.873, 0.9565, 0.8881, 0.9515, 0.8843, 0.9338, 0.9278, 0.9177, 0.9403, 0.9343, 0.955, 0.9077, 0.9414, 0.9056, 0.9255, 0.8851, 0.9266, 0.8789, 0.9162, 0.8766, 0.914, 0.8857, 0.923, 0.8684, 0.9162, 0.8766, 0.9266, 0.8789, 0.9306, 0.873, 0.9321, 0.8981, 0.926, 0.8913, 0.9143, 0.8945, 0.9195, 0.9056, 0.9278, 0.9177, 0.9195, 0.9056, 0.8808, 0.918, 0.8843, 0.9338, 0.9143, 0.8945, 0.914, 0.8857, 0.8776, 0.8867, 0.8782, 0.9018, 0.9195, 0.9056, 0.9143, 0.8945, 0.8782, 0.9018, 0.8808, 0.918, 0.8864, 0.8536, 0.8795, 0.8704, 0.9162, 0.8766, 0.923, 0.8684, 0.9266, 0.8789, 0.9255, 0.8851, 0.9403, 0.8837, 0.9306, 0.873, 0.9403, 0.8837, 0.9321, 0.8981, 0.9414, 0.9056, 0.955, 0.9077, 0.9255, 0.8851, 0.926, 0.8913, 0.9321, 0.8981, 0.9403, 0.8837, 0.9306, 0.873, 0.9403, 0.8837, 0.9462, 0.8615, 0.934, 0.866, 0.9267, 0.8579, 0.923, 0.8684, 0.9306, 0.873, 0.934, 0.866, 0.937, 0.8416, 0.9267, 0.8579, 0.934, 0.866, 0.9462, 0.8615, 0.9414, 0.9056, 0.9321, 0.8981, 0.9195, 0.9056, 0.9278, 0.9177, 0.926, 0.8913, 0.9255, 0.8851, 0.914, 0.8857, 0.9143, 0.8945, 0.8782, 0.9018, 0.8776, 0.8867, 0.8641, 0.8887, 0.8662, 0.9042, 0.8843, 0.9338, 0.8808, 0.918, 0.8695, 0.9205, 0.8718, 0.9359, 0.8736, 0.7994, 0.861, 0.8236, 0.8778, 0.8273, 0.8893, 0.8053, 0.861, 0.8236, 0.8562, 0.8455, 0.8723, 0.8492, 0.8778, 0.8273, 0.8808, 0.918, 0.8782, 0.9018, 0.8662, 0.9042, 0.8695, 0.9205, 0.8562, 0.8455, 0.8486, 0.8656, 0.8644, 0.8698, 0.8723, 0.8492, 0.8776, 0.8867, 0.8795, 0.8704, 0.8644, 0.8698, 0.8641, 0.8887, 0.8583, 0.9401, 0.8555, 0.9644, 0.873, 0.9565, 0.8718, 0.9359, 0.7764, 0.7939, 0.7665, 0.8149, 0.7754, 0.8205, 0.7837, 0.7969, 0.771, 0.8785, 0.7713, 0.8514, 0.7585, 0.848, 0.7637, 0.8791, 0.7898, 0.7724, 0.7764, 0.7939, 0.7837, 0.7969, 0.7942, 0.7734, 0.7665, 0.8149, 0.744, 0.844, 0.7585, 0.848, 0.7754, 0.8205, 0.7743, 0.9465, 0.7696, 0.97, 0.7745, 0.9679, 0.7772, 0.9451, 0.7741, 0.9006, 0.771, 0.8785, 0.7637, 0.8791, 0.7706, 0.9012, 0.7801, 0.9436, 0.7784, 0.9234, 0.7757, 0.9242, 0.7772, 0.9451, 0.7784, 0.9234, 0.7741, 0.9006, 0.7706, 0.9012, 0.7757, 0.9242, 0.8091, 0.2275, 0.8056, 0.2049, 0.8435, 0.2036, 0.8672, 0.2215, 0.91, 0.4394, 0.9146, 0.4245, 0.9488, 0.4344, 0.9394, 0.4557, 0.9146, 0.4245, 0.9135, 0.3986, 0.9483, 0.3992, 0.9488, 0.4344, 0.6592, 0.1745, 0.6667, 0.1455, 0.6687, 0.183, 0.6656, 0.1858, 0.9787, 0.4004, 0.9784, 0.4213, 0.9611, 0.4237, 0.9483, 0.3992, 0.6704, 0.2017, 0.6819, 0.2016, 0.6731, 0.2187, 0.6672, 0.2141, 0.9488, 0.4344, 0.9546, 0.4388, 0.9521, 0.456, 0.9394, 0.4557, 0.6819, 0.2016, 0.6687, 0.183, 0.7095, 0.1684, 0.7117, 0.1821, 0.6687, 0.183, 0.6667, 0.1455, 0.7075, 0.1437, 0.7095, 0.1684, 0.8672, 0.2215, 0.8435, 0.2036, 0.8492, 0.1849, 0.8819, 0.1936, 0.8819, 0.1936, 0.8492, 0.1849, 0.8585, 0.1461, 0.8932, 0.1495, 0.759, 0.4511, 0.7481, 0.4681, 0.7353, 0.4423, 0.7552, 0.4346, 0.7481, 0.4681, 0.7267, 0.4854, 0.7132, 0.4591, 0.7353, 0.4423, 0.8958, 0.2392, 0.8672, 0.2215, 0.8819, 0.1936, 0.9111, 0.2108, 0.7552, 0.4346, 0.7353, 0.4423, 0.7289, 0.4027, 0.7501, 0.4018, 0.0751, 0.4562, 0.1289, 0.4919, 0.09668, 0.5168, 0.05853, 0.4816, 0.1125, 0.2979, 0.2071, 0.3705, 0.1574, 0.4458, 0.06187, 0.3948, 0.6819, 0.2016, 0.7117, 0.1821, 0.7429, 0.1911, 0.7357, 0.2247, 0.7357, 0.2247, 0.7429, 0.1911, 0.7768, 0.1938, 0.7819, 0.2313, 0.7819, 0.2313, 0.7768, 0.1938, 0.8056, 0.2049, 0.8091, 0.2275, 0.91, 0.4394, 0.9394, 0.4557, 0.8831, 0.4741, 0.8743, 0.4504, 0.9394, 0.4557, 0.9502, 0.4732, 0.8904, 0.4994, 0.8831, 0.4741, 0.6731, 0.2187, 0.6819, 0.2016, 0.7357, 0.2247, 0.7278, 0.2508, 0.8743, 0.4504, 0.8831, 0.4741, 0.8353, 0.481, 0.8331, 0.4654, 0.8831, 0.4741, 0.8904, 0.4994, 0.8395, 0.5092, 0.8353, 0.481, 0.7278, 0.2508, 0.7357, 0.2247, 0.7819, 0.2313, 0.7774, 0.261, 0.8331, 0.4654, 0.8353, 0.481, 0.7995, 0.4727, 0.7994, 0.4555, 0.7819, 0.2313, 0.8022, 0.2427, 0.7985, 0.2636, 0.7774, 0.261, 0.7475, 0.4824, 0.7481, 0.4681, 0.7995, 0.4727, 0.782, 0.4837, 0.7994, 0.4555, 0.7995, 0.4727, 0.7481, 0.4681, 0.759, 0.4511, 0.782, 0.4837, 0.7995, 0.4727, 0.8353, 0.481, 0.8148, 0.4915, 0.8693, 0.2361, 0.8672, 0.2215, 0.8958, 0.2392, 0.8885, 0.2493, 0.7117, 0.1821, 0.7095, 0.1684, 0.7431, 0.1671, 0.7429, 0.1911, 0.7095, 0.1684, 0.7075, 0.1437, 0.7437, 0.143, 0.7431, 0.1671, 0.7429, 0.1911, 0.7431, 0.1671, 0.7775, 0.1718, 0.7768, 0.1938, 0.7431, 0.1671, 0.7437, 0.143, 0.7789, 0.143, 0.7775, 0.1718, 0.7768, 0.1938, 0.7775, 0.1718, 0.8162, 0.1816, 0.8056, 0.2049, 0.7775, 0.1718, 0.7789, 0.143, 0.8192, 0.1438, 0.8162, 0.1816, 0.8056, 0.2049, 0.8162, 0.1816, 0.8492, 0.1849, 0.8435, 0.2036, 0.8162, 0.1816, 0.8192, 0.1438, 0.8585, 0.1461, 0.8492, 0.1849, 0.759, 0.4511, 0.7552, 0.4346, 0.7898, 0.4347, 0.7994, 0.4555, 0.7552, 0.4346, 0.7501, 0.4018, 0.7889, 0.4004, 0.7898, 0.4347, 0.7994, 0.4555, 0.7898, 0.4347, 0.8394, 0.4329, 0.8331, 0.4654, 0.7898, 0.4347, 0.7889, 0.4004, 0.8382, 0.3992, 0.8394, 0.4329, 0.8331, 0.4654, 0.8394, 0.4329, 0.8807, 0.4267, 0.8743, 0.4504, 0.8394, 0.4329, 0.8382, 0.3992, 0.8798, 0.3987, 0.8807, 0.4267, 0.8743, 0.4504, 0.8807, 0.4267, 0.9146, 0.4245, 0.91, 0.4394, 0.8807, 0.4267, 0.8798, 0.3987, 0.9135, 0.3986, 0.9146, 0.4245, 0.06274, 0.5862, 0.06488, 0.5367, 0.09668, 0.5168, 0.1314, 0.5668, 0.1574, 0.4458, 0.215, 0.5034, 0.1706, 0.5385, 0.1289, 0.4919, 0.7182, 0.4033, 0.7289, 0.4027, 0.7353, 0.4423, 0.7164, 0.4303, 0.06187, 0.3948, 0.1574, 0.4458, 0.1289, 0.4919, 0.0751, 0.4562, 0.215, 0.5034, 0.2552, 0.5427, 0.203, 0.5825, 0.1706, 0.5385, 0.2554, 0.4245, 0.2982, 0.4816, 0.2552, 0.5427, 0.215, 0.5034, 0.1289, 0.4919, 0.1706, 0.5385, 0.1314, 0.5668, 0.09668, 0.5168, 0.2071, 0.3705, 0.2554, 0.4245, 0.215, 0.5034, 0.1574, 0.4458, 0.2552, 0.5427, 0.2829, 0.5706, 0.2379, 0.6267, 0.203, 0.5825, 0.2982, 0.4816, 0.3245, 0.5192, 0.2829, 0.5706, 0.2552, 0.5427, 0.06854, 0.6595, 0.06274, 0.5862, 0.1314, 0.5668, 0.1465, 0.6236, 0.1706, 0.5385, 0.203, 0.5825, 0.1465, 0.6236, 0.1314, 0.5668, 0.1844, 0.8187, 0.1003, 0.732, 0.1689, 0.668, 0.2303, 0.7171, 0.2829, 0.5706, 0.3141, 0.6164, 0.2859, 0.6747, 0.2379, 0.6267, 0.203, 0.5825, 0.2379, 0.6267, 0.1689, 0.668, 0.1465, 0.6236, 0.1003, 0.732, 0.06854, 0.6595, 0.1465, 0.6236, 0.1689, 0.668, 0.3141, 0.6164, 0.351, 0.6681, 0.3357, 0.713, 0.2859, 0.6747, 0.3674, 0.5834, 0.408, 0.648, 0.351, 0.6681, 0.3141, 0.6164, 0.3245, 0.5192, 0.3674, 0.5834, 0.3141, 0.6164, 0.2829, 0.5706, 0.2379, 0.6267, 0.2859, 0.6747, 0.2303, 0.7171, 0.1689, 0.668, 0.408, 0.648, 0.4416, 0.7044, 0.3746, 0.7052, 0.351, 0.6681, 0.4081, 0.8379, 0.3058, 0.8601, 0.2995, 0.7517, 0.3543, 0.7572, 0.3058, 0.8601, 0.1844, 0.8187, 0.2303, 0.7171, 0.2995, 0.7517, 0.2859, 0.6747, 0.3357, 0.713, 0.2995, 0.7517, 0.2303, 0.7171, 0.3543, 0.7572, 0.3663, 0.7315, 0.4804, 0.7718, 0.4081, 0.8379, 0.3663, 0.7315, 0.3746, 0.7052, 0.4416, 0.7044, 0.4804, 0.7718, 0.3357, 0.713, 0.3663, 0.7315, 0.3543, 0.7572, 0.2995, 0.7517, 0.351, 0.6681, 0.3746, 0.7052, 0.3663, 0.7315, 0.3357, 0.713, 0.7132, 0.4591, 0.7046, 0.4409, 0.7164, 0.4303, 0.7353, 0.4423, 0.8932, 0.1495, 0.9116, 0.1526, 0.9044, 0.1803, 0.8819, 0.1936, 0.06488, 0.5367, 0.03789, 0.5148, 0.05853, 0.4816, 0.09668, 0.5168, 0.8819, 0.1936, 0.9044, 0.1803, 0.9201, 0.1908, 0.9111, 0.2108, 0.7268, 0.6485, 0.7043, 0.6553, 0.75, 0.697, 0.7569, 0.6869, 0.7569, 0.6869, 0.75, 0.697, 0.7831, 0.723, 0.787, 0.7167, 0.78, 0.5389, 0.784, 0.5426, 0.7914, 0.5289, 0.7884, 0.5276, 0.7339, 0.6223, 0.7146, 0.6199, 0.7043, 0.6553, 0.7268, 0.6485, 0.7329, 0.4951, 0.7267, 0.4854, 0.7481, 0.4681, 0.7475, 0.4824, 0.8091, 0.2275, 0.8338, 0.2418, 0.8022, 0.2427, 0.7819, 0.2313, 0.8672, 0.2215, 0.8693, 0.2361, 0.8338, 0.2418, 0.8091, 0.2275, 0.8395, 0.5092, 0.8182, 0.5113, 0.8148, 0.4915, 0.8353, 0.481, 0.7649, 0.6238, 0.7339, 0.6223, 0.7268, 0.6485, 0.7593, 0.6421, 0.7359, 0.5949, 0.7624, 0.6034, 0.776, 0.5776, 0.7661, 0.569, 0.7624, 0.6034, 0.7359, 0.5949, 0.7339, 0.6223, 0.7649, 0.6238, 0.7661, 0.569, 0.776, 0.5776, 0.7897, 0.5455, 0.784, 0.5426, 0.7971, 0.7305, 0.7997, 0.7277, 0.787, 0.7167, 0.7831, 0.723, 0.7626, 0.5606, 0.7661, 0.569, 0.784, 0.5426, 0.78, 0.5389, 0.7359, 0.5949, 0.7212, 0.5863, 0.7146, 0.6199, 0.7339, 0.6223, 0.7212, 0.5863, 0.7359, 0.5949, 0.7661, 0.569, 0.7626, 0.5606, 0.8052, 0.6046, 0.7624, 0.6034, 0.7649, 0.6238, 0.8104, 0.623, 0.776, 0.5776, 0.8083, 0.579, 0.8177, 0.5477, 0.7897, 0.5455, 0.8024, 0.7279, 0.8313, 0.7246, 0.8232, 0.7055, 0.7933, 0.7117, 0.805, 0.6391, 0.7593, 0.6421, 0.7725, 0.6762, 0.8099, 0.6705, 0.784, 0.5426, 0.7897, 0.5455, 0.7939, 0.5283, 0.7914, 0.5289, 0.7725, 0.6762, 0.7569, 0.6869, 0.787, 0.7167, 0.7933, 0.7117, 0.7593, 0.6421, 0.7268, 0.6485, 0.7569, 0.6869, 0.7725, 0.6762, 0.7997, 0.7277, 0.8024, 0.7279, 0.7933, 0.7117, 0.787, 0.7167, 0.8054, 0.6397, 0.805, 0.6391, 0.8099, 0.6705, 0.8108, 0.6702, 0.8108, 0.6702, 0.8099, 0.6705, 0.8232, 0.7055, 0.8233, 0.7048, 0.8177, 0.5477, 0.8175, 0.548, 0.8215, 0.5277, 0.8205, 0.5275, 0.8102, 0.6228, 0.8104, 0.623, 0.805, 0.6391, 0.8054, 0.6397, 0.7624, 0.6034, 0.8052, 0.6046, 0.8083, 0.579, 0.776, 0.5776, 0.8104, 0.623, 0.7649, 0.6238, 0.7593, 0.6421, 0.805, 0.6391, 0.7897, 0.5455, 0.8177, 0.5477, 0.8205, 0.5275, 0.7939, 0.5283, 0.8099, 0.6705, 0.7725, 0.6762, 0.7933, 0.7117, 0.8232, 0.7055, 0.8656, 0.5536, 0.903, 0.5626, 0.9121, 0.5441, 0.8719, 0.5329, 0.8629, 0.6204, 0.8102, 0.6228, 0.8054, 0.6397, 0.8589, 0.6344, 0.8578, 0.605, 0.8945, 0.6059, 0.8936, 0.5861, 0.8576, 0.5819, 0.8578, 0.605, 0.8056, 0.6045, 0.8102, 0.6228, 0.8629, 0.6204, 0.8313, 0.7246, 0.8321, 0.7239, 0.8233, 0.7048, 0.8232, 0.7055, 0.8083, 0.579, 0.8088, 0.5791, 0.8175, 0.548, 0.8177, 0.5477, 0.8056, 0.6045, 0.8052, 0.6046, 0.8104, 0.623, 0.8102, 0.6228, 0.8052, 0.6046, 0.8056, 0.6045, 0.8088, 0.5791, 0.8083, 0.579, 0.9141, 0.6072, 0.9274, 0.6092, 0.93, 0.5956, 0.9148, 0.5902, 0.9141, 0.6072, 0.8945, 0.6059, 0.8987, 0.6181, 0.9172, 0.6169, 0.9148, 0.5902, 0.93, 0.5956, 0.9411, 0.5833, 0.9261, 0.5725, 0.9484, 0.674, 0.9631, 0.6529, 0.9467, 0.6487, 0.933, 0.6628, 0.8621, 0.661, 0.8108, 0.6702, 0.8233, 0.7048, 0.8734, 0.6922, 0.8589, 0.6344, 0.8054, 0.6397, 0.8108, 0.6702, 0.8621, 0.661, 0.8843, 0.7106, 0.924, 0.6924, 0.9109, 0.677, 0.8734, 0.6922, 0.8576, 0.5819, 0.8936, 0.5861, 0.903, 0.5626, 0.8656, 0.5536, 0.9631, 0.6529, 0.9662, 0.6293, 0.9549, 0.6331, 0.9467, 0.6487, 0.938, 0.6189, 0.9277, 0.6224, 0.9323, 0.6356, 0.9422, 0.6266, 0.9422, 0.6266, 0.9323, 0.6356, 0.9467, 0.6487, 0.9549, 0.6331, 0.9411, 0.5833, 0.951, 0.5957, 0.9627, 0.5972, 0.9558, 0.5751, 0.9172, 0.6169, 0.8987, 0.6181, 0.8958, 0.6293, 0.9151, 0.6257, 0.9261, 0.5725, 0.9411, 0.5833, 0.9558, 0.5751, 0.9382, 0.5576, 0.9187, 0.6435, 0.8985, 0.6513, 0.9109, 0.677, 0.933, 0.6628, 0.9151, 0.6257, 0.8958, 0.6293, 0.8985, 0.6513, 0.9187, 0.6435, 0.9549, 0.6331, 0.9662, 0.6293, 0.9527, 0.6145, 0.9422, 0.6266, 0.9627, 0.5972, 0.951, 0.5957, 0.9416, 0.6038, 0.9527, 0.6145, 0.9422, 0.6266, 0.9527, 0.6145, 0.9397, 0.6153, 0.938, 0.6189, 0.9527, 0.6145, 0.9416, 0.6038, 0.9383, 0.6115, 0.9397, 0.6153, 0.93, 0.5956, 0.9416, 0.6038, 0.951, 0.5957, 0.9411, 0.5833, 0.9383, 0.6115, 0.9274, 0.6092, 0.9295, 0.6162, 0.9397, 0.6153, 0.9274, 0.6092, 0.9383, 0.6115, 0.9416, 0.6038, 0.93, 0.5956, 0.9397, 0.6153, 0.9295, 0.6162, 0.9277, 0.6224, 0.938, 0.6189, 0.8175, 0.548, 0.8656, 0.5536, 0.8719, 0.5329, 0.8215, 0.5277, 0.8987, 0.6181, 0.8629, 0.6204, 0.8589, 0.6344, 0.8958, 0.6293, 0.8056, 0.6045, 0.8578, 0.605, 0.8576, 0.5819, 0.8088, 0.5791, 0.8945, 0.6059, 0.8578, 0.605, 0.8629, 0.6204, 0.8987, 0.6181, 0.8985, 0.6513, 0.8621, 0.661, 0.8734, 0.6922, 0.9109, 0.677, 0.8958, 0.6293, 0.8589, 0.6344, 0.8621, 0.661, 0.8985, 0.6513, 0.8321, 0.7239, 0.8843, 0.7106, 0.8734, 0.6922, 0.8233, 0.7048, 0.8088, 0.5791, 0.8576, 0.5819, 0.8656, 0.5536, 0.8175, 0.548, 0.9323, 0.6356, 0.9187, 0.6435, 0.933, 0.6628, 0.9467, 0.6487, 0.9277, 0.6224, 0.9151, 0.6257, 0.9187, 0.6435, 0.9323, 0.6356, 0.903, 0.5626, 0.9261, 0.5725, 0.9382, 0.5576, 0.9121, 0.5441, 0.9569, 0.4698, 0.9502, 0.4732, 0.9394, 0.4557, 0.9521, 0.456, 0.8936, 0.5861, 0.9148, 0.5902, 0.9261, 0.5725, 0.903, 0.5626, 0.924, 0.6924, 0.9484, 0.674, 0.933, 0.6628, 0.9109, 0.677, 0.7835, 0.7971, 0.7913, 0.8, 0.7847, 0.8254, 0.7752, 0.8208, 0.9295, 0.6162, 0.9172, 0.6169, 0.9151, 0.6257, 0.9277, 0.6224, 0.9483, 0.3992, 0.9611, 0.4237, 0.9546, 0.4388, 0.9488, 0.4344, 0.7635, 0.8794, 0.756, 0.8803, 0.7438, 0.8443, 0.7583, 0.8483, 0.8945, 0.6059, 0.9141, 0.6072, 0.9148, 0.5902, 0.8936, 0.5861, 0.6667, 0.1455, 0.6592, 0.1745, 0.645, 0.1695, 0.6401, 0.1489, 0.9274, 0.6092, 0.9141, 0.6072, 0.9172, 0.6169, 0.9295, 0.6162, 0.794, 0.7736, 0.7983, 0.7741, 0.7913, 0.8, 0.7835, 0.7971, 0.7752, 0.8208, 0.7847, 0.8254, 0.7711, 0.8516, 0.7583, 0.8483, 0.6656, 0.1858, 0.6687, 0.183, 0.6819, 0.2016, 0.6704, 0.2017, 0.8529, 0.9016, 0.7739, 0.9009, 0.7708, 0.8788, 0.8499, 0.8848, 0.8582, 0.9403, 0.7799, 0.9439, 0.7782, 0.9236, 0.8565, 0.9213, 0.7983, 0.7741, 0.8733, 0.7996, 0.8607, 0.8238, 0.7913, 0.8, 0.7913, 0.8, 0.8607, 0.8238, 0.856, 0.8457, 0.7847, 0.8254, 0.777, 0.9453, 0.7799, 0.9439, 0.7791, 0.9664, 0.7743, 0.9682, 0.7704, 0.9015, 0.7668, 0.9021, 0.756, 0.8803, 0.7635, 0.8794, 0.777, 0.9453, 0.7742, 0.9468, 0.7729, 0.9254, 0.7755, 0.9245, 0.7755, 0.9245, 0.7729, 0.9254, 0.7668, 0.9021, 0.7704, 0.9015, 0.866, 0.9044, 0.8529, 0.9016, 0.8499, 0.8848, 0.8639, 0.8889, 0.8716, 0.9361, 0.8582, 0.9403, 0.8565, 0.9213, 0.8693, 0.9207, 0.889, 0.8055, 0.8974, 0.8175, 0.8906, 0.8357, 0.8776, 0.8276, 0.8776, 0.8276, 0.8906, 0.8357, 0.8862, 0.8538, 0.8721, 0.8494, 0.8565, 0.9213, 0.7782, 0.9236, 0.7739, 0.9009, 0.8529, 0.9016, 0.7847, 0.8254, 0.856, 0.8457, 0.8484, 0.8658, 0.7711, 0.8516, 0.8499, 0.8848, 0.7708, 0.8788, 0.7711, 0.8516, 0.8484, 0.8658, 0.7799, 0.9439, 0.8582, 0.9403, 0.8553, 0.9647, 0.7791, 0.9664, 0.8974, 0.8175, 0.9368, 0.8417, 0.9265, 0.8581, 0.8906, 0.8357, 0.8906, 0.8357, 0.9265, 0.8581, 0.9228, 0.8686, 0.8862, 0.8538, 0.8841, 0.934, 0.9276, 0.9179, 0.9401, 0.9345, 0.8879, 0.9517, 0.9138, 0.8859, 0.8774, 0.8869, 0.8793, 0.8706, 0.916, 0.8768, 0.8693, 0.9207, 0.8565, 0.9213, 0.8529, 0.9016, 0.866, 0.9044, 0.8721, 0.8494, 0.8862, 0.8538, 0.8793, 0.8706, 0.8642, 0.87, 0.8639, 0.8889, 0.8499, 0.8848, 0.8484, 0.8658, 0.8642, 0.87, 0.8716, 0.9361, 0.8841, 0.934, 0.8879, 0.9517, 0.8728, 0.9567, 0.9276, 0.9179, 0.9412, 0.9058, 0.9548, 0.9078, 0.9401, 0.9345, 0.9253, 0.8853, 0.9138, 0.8859, 0.916, 0.8768, 0.9264, 0.8791, 0.9228, 0.8686, 0.9303, 0.8732, 0.9264, 0.8791, 0.916, 0.8768, 0.9319, 0.8983, 0.9193, 0.9058, 0.9141, 0.8947, 0.9258, 0.8915, 0.9276, 0.9179, 0.8841, 0.934, 0.8806, 0.9182, 0.9193, 0.9058, 0.9141, 0.8947, 0.878, 0.902, 0.8774, 0.8869, 0.9138, 0.8859, 0.9193, 0.9058, 0.8806, 0.9182, 0.878, 0.902, 0.9141, 0.8947, 0.8862, 0.8538, 0.9228, 0.8686, 0.916, 0.8768, 0.8793, 0.8706, 0.9264, 0.8791, 0.9303, 0.8732, 0.9401, 0.8839, 0.9253, 0.8853, 0.9401, 0.8839, 0.9548, 0.9078, 0.9412, 0.9058, 0.9319, 0.8983, 0.9253, 0.8853, 0.9401, 0.8839, 0.9319, 0.8983, 0.9258, 0.8915, 0.9303, 0.8732, 0.9338, 0.8662, 0.9459, 0.8617, 0.9401, 0.8839, 0.9265, 0.8581, 0.9338, 0.8662, 0.9303, 0.8732, 0.9228, 0.8686, 0.9368, 0.8417, 0.9459, 0.8617, 0.9338, 0.8662, 0.9265, 0.8581, 0.9412, 0.9058, 0.9276, 0.9179, 0.9193, 0.9058, 0.9319, 0.8983, 0.9258, 0.8915, 0.9141, 0.8947, 0.9138, 0.8859, 0.9253, 0.8853, 0.878, 0.902, 0.866, 0.9044, 0.8639, 0.8889, 0.8774, 0.8869, 0.8841, 0.934, 0.8716, 0.9361, 0.8693, 0.9207, 0.8806, 0.9182, 0.8733, 0.7996, 0.889, 0.8055, 0.8776, 0.8276, 0.8607, 0.8238, 0.8607, 0.8238, 0.8776, 0.8276, 0.8721, 0.8494, 0.856, 0.8457, 0.8806, 0.9182, 0.8693, 0.9207, 0.866, 0.9044, 0.878, 0.902, 0.856, 0.8457, 0.8721, 0.8494, 0.8642, 0.87, 0.8484, 0.8658, 0.8774, 0.8869, 0.8639, 0.8889, 0.8642, 0.87, 0.8793, 0.8706, 0.8582, 0.9403, 0.8716, 0.9361, 0.8728, 0.9567, 0.8553, 0.9647, 0.7762, 0.7942, 0.7835, 0.7971, 0.7752, 0.8208, 0.7662, 0.8152, 0.7708, 0.8788, 0.7635, 0.8794, 0.7583, 0.8483, 0.7711, 0.8516, 0.7895, 0.7726, 0.794, 0.7736, 0.7835, 0.7971, 0.7762, 0.7942, 0.7662, 0.8152, 0.7752, 0.8208, 0.7583, 0.8483, 0.7438, 0.8443, 0.7742, 0.9468, 0.777, 0.9453, 0.7743, 0.9682, 0.7695, 0.9702, 0.7739, 0.9009, 0.7704, 0.9015, 0.7635, 0.8794, 0.7708, 0.8788, 0.7799, 0.9439, 0.777, 0.9453, 0.7755, 0.9245, 0.7782, 0.9236, 0.7782, 0.9236, 0.7755, 0.9245, 0.7704, 0.9015, 0.7739, 0.9009])
me_cube.materials.append(mat_material)
me_cube.use_remesh_preserve_volume = False
me_cube.use_remesh_preserve_attributes = False
me_cube.use_mirror_vertex_groups = False
me_cube.update()
arm_armature = bpy.data.armatures.new('Armature')  # bones are not reproduced

# ---- objects
ob_armature = bpy.data.objects.new('Armature', arm_armature)
ob_sun = bpy.data.objects.new('Sun', light_sun)
ob_cube = bpy.data.objects.new('Cube', me_cube)

# ---- transforms, parenting, visibility, modifiers, constraints
ob_armature.location = (0.0, 1.93e-07, 1.262)
ob_armature.display_type = 'WIRE'
ob_armature.show_in_front = True
ob_armature.lineart.crease_threshold = 0.0
ob_sun.parent = ob_armature
ob_sun.matrix_parent_inverse = Matrix(((1.0, 0.0, 0.0, -0.0), (0.0, 1.0, 0.0, -1.93e-07), (0.0, 0.0, 1.0, -1.262), (0.0, 0.0, 0.0, 1.0)))
ob_sun.location = (10.21, -6.23, 7.154)
ob_sun.rotation_euler = (1.88e-07, 1.217, -0.9576)
ob_sun.scale = (1.0, 1.0, 1.0)
ob_sun.hide_viewport = True
ob_sun.lineart.crease_threshold = 0.0
ob_cube.parent = ob_armature
ob_cube.matrix_parent_inverse = Matrix(((1.0, 0.0, 0.0, -0.0), (0.0, 1.0, 0.0, -1.93e-07), (0.0, 0.0, 1.0, -1.262), (0.0, 0.0, 0.0, 1.0)))
ob_cube.location = (0.0, 0.0, 0.05845)
ob_cube.lock_rotations_4d = False
ob_cube.empty_display_type = 'ARROWS'
ob_cube.lineart.crease_threshold = 0.0
_vg = ob_cube.vertex_groups.new(name='hips')
for _i, _w in zip([0, 1, 4, 5, 6, 7, 8, 9, 11, 12, 13, 20, 21, 26, 27, 28, 29, 30, 31, 35, 36, 38, 39, 40, 136, 138, 139, 140, 141, 143, 144, 203, 204, 205, 208, 210, 211, 212, 215, 216, 217, 218, 219, 220, 221, 223, 224, 225, 226, 235, 236, 237, 238, 239, 246, 247, 248, 249, 250, 251, 255, 256, 257, 258, 261, 262, 263, 264, 265, 266, 379, 381, 382, 383, 384, 386, 387, 446, 447, 448, 451, 453], [0.4733, 0.2891, 0.1444, 0.06019, 0.09218, 0.6251, 0.2726, 0.06929, 0.3913, 0.1291, 0.04507, 0.2342, 0.1396, 0.1538, 0.08346, 0.07229, 0.03734, 0.02265, 0.009657, 0.1448, 0.05344, 0.002227, 0.1233, 0.5573, 0.03071, 0.005325, 0.07699, 0.1296, 0.2227, 0.2449, 0.04354, 0.1173, 0.09953, 0.02593, 0.07318, 0.0194, 0.4733, 0.2891, 0.1444, 0.06019, 0.09218, 0.6251, 0.7566, 0.2726, 0.06929, 0.3913, 0.473, 0.1291, 0.04507, 0.2342, 0.7291, 0.8269, 0.1396, 0.5123, 0.1538, 0.08346, 0.0723, 0.03734, 0.02265, 0.009659, 0.1448, 0.1581, 0.05344, 0.05488, 0.002227, 0.001161, 0.1233, 0.1322, 0.5573, 0.6666, 0.03071, 0.005326, 0.07699, 0.1296, 0.2227, 0.2449, 0.04354, 0.1173, 0.09953, 0.02593, 0.07318, 0.0194]): _vg.add([_i], _w, 'REPLACE')
_vg = ob_cube.vertex_groups.new(name='chest')
for _i, _w in zip([0, 1, 2, 3, 4, 5, 6, 7, 8, 9, 10, 11, 12, 13, 14, 15, 16, 17, 18, 19, 20, 21, 22, 23, 24, 26, 27, 28, 29, 30, 31, 32, 34, 35, 36, 37, 38, 39, 40, 41, 42, 43, 45, 46, 47, 62, 63, 64, 65, 67, 68, 69, 70, 71, 73, 75, 76, 77, 78, 80, 83, 84, 85, 88, 93, 137, 138, 211, 212, 213, 214, 215, 216, 217, 218, 219, 220, 221, 222, 223, 224, 225, 226, 227, 228, 229, 230, 231, 232, 233, 234, 235, 238, 239, 240, 241, 242, 243, 245, 246, 247, 248, 249, 250, 251, 252, 254, 255, 256, 257, 258, 259, 260, 261, 262, 263, 264, 265, 266, 267, 268, 269, 270, 272, 273, 274, 275, 276, 278, 303, 304, 305, 306, 307, 308, 310, 311, 312, 313, 314, 316, 318, 319, 320, 321, 323, 326, 327, 328, 331, 336, 380, 381], [0.2032, 0.3077, 0.3102, 0.389, 0.09293, 0.1012, 0.1141, 0.109, 0.5479, 0.6597, 0.3805, 0.266, 0.6731, 0.7314, 0.5974, 0.1048, 0.04731, 0.1236, 0.6671, 0.6099, 0.03652, 0.06389, 0.6452, 0.286, 0.3687, 0.6177, 0.6451, 0.6642, 0.5886, 0.5955, 0.6199, 0.2275, 0.3342, 0.6796, 0.7854, 0.7384, 0.6833, 0.7292, 0.319, 0.1485, 0.1477, 0.1729, 0.04634, 0.04793, 0.05755, 0.7095, 0.6544, 0.5943, 0.02877, 0.04319, 0.2797, 0.3206, 0.2987, 0.09981, 0.1354, 0.15, 0.173, 0.1612, 0.04799, 0.07024, 0.05464, 0.08773, 0.08304, 0.03395, 0.02605, 0.02689, 0.02784, 0.2032, 0.3077, 0.3102, 0.389, 0.09293, 0.1012, 0.1141, 0.109, 0.0822, 0.5479, 0.6597, 0.3805, 0.266, 0.2553, 0.6731, 0.7314, 0.5974, 0.1048, 0.04731, 0.1236, 0.6671, 0.8365, 0.6099, 0.7828, 0.03652, 0.06389, 0.05013, 0.6452, 0.286, 0.3687, 0.8482, 0.7769, 0.6177, 0.6451, 0.6642, 0.5886, 0.5955, 0.6199, 0.2275, 0.3342, 0.6796, 0.6857, 0.7854, 0.8117, 0.7384, 0.8157, 0.6833, 0.8209, 0.7292, 0.7802, 0.319, 0.2449, 0.1485, 0.1477, 0.1729, 0.129, 0.1549, 0.04634, 0.04793, 0.05755, 0.0427, 0.05679, 0.7095, 0.6544, 0.7465, 0.5943, 0.8036, 0.02877, 0.04319, 0.2797, 0.3206, 0.2987, 0.09981, 0.1354, 0.15, 0.173, 0.1612, 0.04799, 0.07024, 0.05464, 0.08773, 0.08304, 0.03395, 0.02605, 0.02689, 0.02784]): _vg.add([_i], _w, 'REPLACE')
_vg = ob_cube.vertex_groups.new(name='head')
for _i, _w in zip([22, 23, 24, 25, 41, 42, 43, 44, 45, 46, 47, 48, 49, 50, 51, 52, 53, 54, 55, 56, 57, 58, 60, 61, 62, 63, 64, 232, 234, 240, 241, 242, 243, 244, 245, 267, 268, 269, 270, 271, 272, 273, 274, 275, 276, 277, 278, 279, 280, 281, 282, 283, 284, 285, 286, 287, 288, 289, 290, 291, 292, 293, 294, 295, 297, 298, 299, 300, 301, 302, 303, 304, 305, 306, 307], [0.06929, 0.07237, 0.06045, 0.9806, 0.8295, 0.816, 0.7894, 0.9936, 0.946, 0.9415, 0.9299, 0.9983, 0.9777, 0.9736, 0.9996, 0.9925, 0.99, 0.9998, 0.998, 0.997, 0.9994, 0.9991, 0.9997, 0.9996, 0.1986, 0.1937, 0.2281, 0.02771, 0.02571, 0.06929, 0.07237, 0.06045, 0.07383, 0.9806, 0.07332, 0.8295, 0.816, 0.7894, 0.8629, 0.9936, 0.8246, 0.946, 0.9415, 0.9299, 0.9526, 0.9983, 0.934, 0.9777, 0.9736, 0.9832, 0.9996, 0.9738, 0.9925, 0.99, 0.9948, 0.9998, 0.9898, 0.998, 0.997, 0.9989, 0.9971, 0.9994, 0.9991, 0.9998, 0.9992, 0.9997, 0.9996, 1.0, 0.9999, 0.9997, 0.1986, 0.1937, 0.19, 0.2281, 0.1686]): _vg.add([_i], _w, 'REPLACE')
_vg = ob_cube.vertex_groups.new(name='shoulder.L')
for _i, _w in zip([2, 3, 8, 9, 10, 12, 13, 14, 15, 16, 17, 18, 19, 22, 23, 24, 26, 27, 28, 29, 30, 31, 32, 33, 34, 35, 36, 37, 38, 39, 40, 42, 43, 59, 62, 63, 64, 65, 66, 67, 68, 69, 70, 71, 72, 73, 74, 75, 76, 77, 78, 79, 80, 81, 82, 83, 84, 85, 86, 87, 88, 89, 90, 91, 92, 93, 94, 95, 96, 97, 98, 99, 100, 101, 102, 104, 105, 106, 107, 108, 109, 110, 112, 128, 129, 130, 131, 132, 133, 134, 135, 145, 232, 233, 234, 243, 245, 258, 259, 260, 262, 264, 305], [0.6607, 0.571, 0.06698, 0.229, 0.5752, 0.05846, 0.1536, 0.3456, 0.8829, 0.9417, 0.8584, 0.2801, 0.3296, 0.2741, 0.6358, 0.5527, 0.08016, 0.08413, 0.07689, 0.3267, 0.3113, 0.2949, 0.744, 0.9891, 0.6294, 0.03705, 0.08791, 0.1914, 0.2557, 0.1077, 0.03005, 0.03411, 0.03306, 0.9857, 0.08596, 0.1397, 0.1722, 0.9677, 0.9789, 0.9505, 0.6815, 0.6385, 0.663, 0.8881, 0.9945, 0.8487, 0.9743, 0.829, 0.8038, 0.8175, 0.946, 0.9963, 0.9211, 0.9928, 0.9877, 0.937, 0.899, 0.9045, 0.9767, 0.9925, 0.9612, 0.9958, 0.9942, 0.9741, 0.9656, 0.9636, 0.9891, 0.04885, 0.9835, 0.9938, 0.9928, 0.9786, 0.9721, 0.973, 0.9891, 0.9865, 0.07691, 0.06578, 0.13, 0.116, 0.1219, 0.1066, 0.1024, 0.9385, 0.921, 0.941, 0.9271, 0.8674, 0.8804, 0.8888, 0.9232, 0.02573, 0.06425, 0.02839, 0.09055, 0.03785, 0.07344, 0.04202, 0.02672, 0.07124, 0.07093, 0.03377, 0.03136]): _vg.add([_i], _w, 'REPLACE')
_vg = ob_cube.vertex_groups.new(name='forearm.L')
for _i, _w in zip([95, 103, 105, 106, 107, 108, 109, 110, 111, 112, 113, 114, 115, 116, 117, 118, 119, 120, 121, 122, 123, 124, 125, 126, 127, 128, 129, 130, 131, 132, 133, 134, 135, 145, 146, 147, 148, 149, 150, 151, 152], [0.9511, 0.999, 0.9231, 0.9342, 0.8699, 0.8839, 0.8779, 0.8933, 0.9997, 0.8976, 0.998, 0.9986, 0.9938, 0.9947, 0.9945, 0.9959, 0.9968, 0.9993, 0.9996, 0.9979, 0.9984, 0.998, 0.999, 0.9998, 0.9992, 0.0614, 0.07839, 0.05886, 0.07278, 0.1316, 0.1184, 0.1103, 0.07635, 0.9742, 0.9775, 0.9767, 0.9838, 0.9814, 0.9894, 0.9921, 0.9945]): _vg.add([_i], _w, 'REPLACE')
_vg = ob_cube.vertex_groups.new(name='shoulder.R')
for _i, _w in zip([19, 37, 213, 214, 220, 221, 222, 225, 226, 227, 228, 229, 230, 231, 232, 233, 234, 240, 241, 242, 243, 245, 246, 247, 248, 249, 250, 251, 252, 253, 254, 255, 257, 258, 259, 260, 261, 262, 263, 264, 265, 268, 269, 296, 303, 304, 305, 306, 308, 309, 310, 311, 312, 313, 314, 315, 316, 317, 318, 319, 320, 321, 322, 323, 324, 325, 326, 327, 328, 329, 330, 331, 332, 333, 334, 335, 336, 337, 338, 339, 340, 341, 342, 343, 344, 345, 347, 348, 349, 350, 351, 352, 353, 355, 371, 372, 373, 374, 375, 376, 377, 378, 388], [0.02839, 0.02672, 0.6607, 0.571, 0.06699, 0.229, 0.5752, 0.05846, 0.1536, 0.3456, 0.8829, 0.9417, 0.8584, 0.2801, 0.06425, 0.3296, 0.09055, 0.2741, 0.6358, 0.5527, 0.03785, 0.07344, 0.08016, 0.08413, 0.07689, 0.3267, 0.3113, 0.2949, 0.744, 0.9891, 0.6294, 0.03705, 0.08791, 0.04202, 0.1914, 0.07124, 0.2557, 0.07093, 0.1077, 0.03377, 0.03005, 0.03411, 0.03306, 0.9857, 0.08596, 0.1397, 0.03136, 0.1722, 0.9677, 0.9789, 0.9505, 0.6815, 0.6385, 0.663, 0.8881, 0.9945, 0.8487, 0.9743, 0.829, 0.8038, 0.8175, 0.946, 0.9963, 0.9211, 0.9928, 0.9877, 0.937, 0.899, 0.9045, 0.9767, 0.9925, 0.9612, 0.9958, 0.9942, 0.9741, 0.9656, 0.9636, 0.9891, 0.04885, 0.9835, 0.9938, 0.9928, 0.9786, 0.9721, 0.973, 0.9891, 0.9865, 0.07691, 0.06578, 0.13, 0.116, 0.1219, 0.1066, 0.1023, 0.9385, 0.921, 0.941, 0.9271, 0.8674, 0.8804, 0.8888, 0.9232, 0.02573]): _vg.add([_i], _w, 'REPLACE')
_vg = ob_cube.vertex_groups.new(name='forearm.R')
for _i, _w in zip([338, 346, 348, 349, 350, 351, 352, 353, 354, 355, 356, 357, 358, 359, 360, 361, 362, 363, 364, 365, 366, 367, 368, 369, 370, 371, 372, 373, 374, 375, 376, 377, 378, 388, 389, 390, 391, 392, 393, 394, 395], [0.9511, 0.999, 0.9231, 0.9342, 0.8699, 0.8839, 0.8779, 0.8933, 0.9997, 0.8976, 0.998, 0.9986, 0.9938, 0.9947, 0.9945, 0.9959, 0.9968, 0.9993, 0.9996, 0.9979, 0.9984, 0.998, 0.999, 0.9998, 0.9992, 0.0614, 0.07839, 0.05886, 0.07278, 0.1316, 0.1184, 0.1103, 0.07635, 0.9742, 0.9775, 0.9767, 0.9838, 0.9814, 0.9894, 0.9921, 0.9945]): _vg.add([_i], _w, 'REPLACE')
_vg = ob_cube.vertex_groups.new(name='thigh.L')
for _i, _w in zip([0, 1, 4, 5, 6, 7, 8, 9, 11, 12, 13, 20, 21, 26, 27, 28, 29, 30, 31, 35, 36, 40, 136, 137, 138, 139, 140, 141, 142, 143, 144, 153, 154, 155, 156, 157, 158, 159, 160, 161, 162, 163, 164, 165, 166, 167, 169, 170, 171, 172, 173, 174, 175, 176, 178, 179, 195, 196, 197, 198, 199, 200, 201, 202, 203, 204, 205, 206, 207, 208, 209, 210, 212, 218, 219, 223, 224, 236, 237, 238, 239, 255, 256, 266, 383, 384, 386], [0.2836, 0.3473, 0.7434, 0.8211, 0.7695, 0.2261, 0.1018, 0.0322, 0.2689, 0.1149, 0.04688, 0.7009, 0.7547, 0.1406, 0.1803, 0.1755, 0.03426, 0.05066, 0.04548, 0.09569, 0.03714, 0.07399, 0.9303, 0.9467, 0.9367, 0.8994, 0.8132, 0.7339, 1.0, 0.7162, 0.9194, 0.991, 0.991, 0.9885, 0.9874, 0.9768, 0.9738, 1.0, 0.9698, 0.9851, 0.9818, 0.9852, 0.9836, 0.9694, 0.9688, 0.9631, 0.9656, 0.9784, 0.09285, 0.08811, 0.08941, 0.1002, 0.1167, 0.1275, 0.1375, 0.09375, 0.8486, 0.824, 0.8139, 0.8336, 0.8224, 0.8876, 0.8722, 0.8823, 0.8592, 0.88, 0.9495, 0.9623, 0.9641, 0.8937, 0.9537, 0.9397, 0.02713, 0.02695, 0.07609, 0.05183, 0.1263, 0.1269, 0.08436, 0.03573, 0.2167, 0.03021, 0.05669, 0.03217, 0.03734, 0.03336, 0.03184]): _vg.add([_i], _w, 'REPLACE')
_vg = ob_cube.vertex_groups.new(name='shin.L')
for _i, _w in zip([165, 166, 167, 168, 169, 171, 172, 173, 174, 175, 176, 177, 178, 179, 180, 181, 182, 183, 184, 185, 186, 187, 188, 189, 190, 191, 192, 193, 194, 195, 196, 197, 198, 199, 200, 201, 202], [0.02923, 0.02977, 0.03428, 0.871, 0.03186, 0.901, 0.9086, 0.9087, 0.8885, 0.8817, 0.8634, 0.2166, 0.86, 0.9049, 0.9191, 0.9561, 0.8405, 0.9672, 0.876, 0.941, 0.9718, 0.253, 0.7847, 0.1969, 0.878, 0.4186, 0.02738, 0.7417, 0.8573, 0.151, 0.175, 0.1839, 0.1644, 0.1769, 0.1118, 0.1274, 0.1168]): _vg.add([_i], _w, 'REPLACE')
_vg = ob_cube.vertex_groups.new(name='thigh.R')
for _i, _w in zip([1, 7, 11, 21, 35, 140, 141, 143, 211, 212, 215, 216, 217, 218, 219, 220, 221, 223, 224, 225, 226, 235, 236, 237, 238, 239, 246, 247, 248, 249, 250, 251, 255, 256, 257, 265, 266, 379, 380, 381, 382, 383, 384, 385, 386, 387, 396, 397, 398, 399, 400, 401, 402, 403, 404, 405, 406, 407, 408, 409, 410, 412, 413, 414, 415, 416, 417, 418, 419, 421, 422, 438, 439, 440, 441, 442, 443, 444, 445, 446, 447, 448, 449, 450, 451, 452, 453], [0.02715, 0.02695, 0.05187, 0.03574, 0.03024, 0.03735, 0.03336, 0.03184, 0.2837, 0.3474, 0.7434, 0.8211, 0.7695, 0.2261, 0.0761, 0.1018, 0.03221, 0.269, 0.1264, 0.115, 0.04692, 0.7009, 0.1269, 0.08437, 0.7548, 0.2167, 0.1407, 0.1803, 0.1756, 0.03427, 0.05069, 0.04551, 0.09577, 0.05674, 0.03718, 0.074, 0.03217, 0.9303, 0.9467, 0.9368, 0.8994, 0.8132, 0.7339, 1.0, 0.7162, 0.9194, 0.991, 0.991, 0.9885, 0.9874, 0.9768, 0.9738, 1.0, 0.9698, 0.9851, 0.9818, 0.9852, 0.9836, 0.9694, 0.9688, 0.9631, 0.9656, 0.9784, 0.09285, 0.08811, 0.08941, 0.1002, 0.1167, 0.1275, 0.1375, 0.09375, 0.8486, 0.824, 0.8139, 0.8336, 0.8224, 0.8876, 0.8722, 0.8823, 0.8592, 0.88, 0.9495, 0.9623, 0.9641, 0.8937, 0.9538, 0.9397]): _vg.add([_i], _w, 'REPLACE')
_vg = ob_cube.vertex_groups.new(name='shin.R')
for _i, _w in zip([408, 409, 410, 411, 412, 414, 415, 416, 417, 418, 419, 420, 421, 422, 423, 424, 425, 426, 427, 428, 429, 430, 431, 432, 433, 434, 435, 436, 437, 438, 439, 440, 441, 442, 443, 444, 445], [0.02923, 0.02977, 0.03428, 0.871, 0.03186, 0.901, 0.9086, 0.9087, 0.8885, 0.8817, 0.8634, 0.2166, 0.86, 0.9049, 0.9191, 0.9561, 0.8405, 0.9672, 0.876, 0.941, 0.9718, 0.253, 0.7847, 0.1969, 0.878, 0.4186, 0.02738, 0.7417, 0.8573, 0.151, 0.175, 0.1839, 0.1644, 0.1769, 0.1118, 0.1274, 0.1168]): _vg.add([_i], _w, 'REPLACE')
_vg = ob_cube.vertex_groups.new(name='IKfoot.L')
for _i, _w in zip([168, 177, 180, 181, 182, 184, 185, 187, 188, 189, 190, 191, 192, 193, 194], [0.1211, 0.7818, 0.07328, 0.02278, 0.152, 0.1122, 0.03818, 0.7459, 0.2136, 0.8016, 0.1194, 0.5781, 0.9725, 0.2555, 0.1415]): _vg.add([_i], _w, 'REPLACE')
_vg = ob_cube.vertex_groups.new(name='Bone')
_vg = ob_cube.vertex_groups.new(name='IKfoot.R')
for _i, _w in zip([411, 420, 423, 424, 425, 427, 428, 430, 431, 432, 433, 434, 435, 436, 437], [0.1211, 0.7818, 0.07328, 0.02278, 0.152, 0.1122, 0.03818, 0.7459, 0.2136, 0.8016, 0.1194, 0.5781, 0.9725, 0.2555, 0.1415]): _vg.add([_i], _w, 'REPLACE')
_vg = ob_cube.vertex_groups.new(name='Bone.002')
_m = ob_cube.modifiers.new('Subsurf', 'SUBSURF')
_m.uv_smooth = 'PRESERVE_CORNERS'
_m.quality = 2
_m.show_only_control_edges = False
_m = ob_cube.modifiers.new('Armature', 'ARMATURE')
_m.object = ob_armature

# ---- collection membership
col_collection_1.objects.link(ob_armature)
col_collection_1.objects.link(ob_sun)
col_collection_1.objects.link(ob_cube)

# ---- scene / render settings (as saved in the file)
scene.frame_start = 1; scene.frame_end = 40; scene.frame_set(41)
scene.render.engine = 'BLENDER_EEVEE_NEXT'
scene.render.image_settings.color_mode = 'RGB'
scene.render.image_settings.compression = 90
scene.render.resolution_percentage = 50
scene.render.dither_intensity = 0.0
scene.render.bake_margin = 2
scene.render.bake_bias = 0.0
scene.cycles.use_denoising = False
scene.cycles.samples = 10
scene.cycles.sampling_pattern = 'TABULATED_SOBOL'
scene.cycles.light_sampling_threshold = 0.0
scene.cycles.use_adaptive_sampling = False
scene.cycles.use_light_tree = False
scene.cycles.blur_glossy = 0.0
scene.cycles.volume_bounces = 1
scene.cycles.pixel_filter_type = 'GAUSSIAN'
scene.cycles.sample_clamp_indirect = 0.0
scene.view_settings.view_transform = 'Standard'
bpy.context.view_layer.update()

# ---- added for rendering (the .blend has no active camera): camera
cam_auto = bpy.data.cameras.new('AutoCamera')
cam_auto.lens = 50.0
cam_auto.sensor_width = 36.0
cam_auto.clip_end = 1000.0
ob_auto_camera = bpy.data.objects.new('AutoCamera', cam_auto)
scene.collection.objects.link(ob_auto_camera)
ob_auto_camera.location = (6.06335, -7.36246, 7.69825)
ob_auto_camera.rotation_euler = (1.09748, -7.21219e-08, 0.694738)
scene.camera = ob_auto_camera
bpy.context.view_layer.update()
